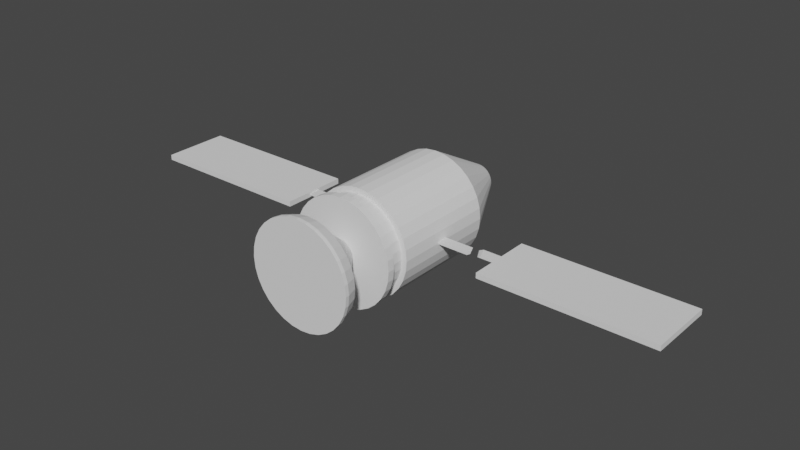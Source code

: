 # Source: satellite.blend  (saved by Blender 3.3.6; exported with 4.5.12 LTS)
import bpy
from mathutils import Matrix  # noqa: F401  (used for matrix-valued properties, if any)

bpy.ops.wm.read_factory_settings(use_empty=True)
scene = bpy.context.scene
scene.name = 'Scene'

# ---- collections
col_collection = bpy.data.collections.new('Collection'); scene.collection.children.link(col_collection)

# ---- world
world_world = bpy.data.worlds.new('World'); scene.world = world_world
world_world.use_nodes = True; world_world.node_tree.nodes.clear()
_N = world_world.node_tree.nodes; _L = world_world.node_tree.links
n0 = _N.new('ShaderNodeOutputWorld'); n0.name = 'World Output'; n0.location = (300, 300)
n1 = _N.new('ShaderNodeBackground'); n1.name = 'Background'; n1.location = (10, 300)
n1.inputs[0].default_value = (0.05088, 0.05088, 0.05088, 1.0)
_L.new(n1.outputs[0], n0.inputs[0])
n0.is_active_output = True
world_world.color = (0.05088, 0.05088, 0.05088)
world_world.use_sun_shadow = False
world_world.sun_shadow_jitter_overblur = 0.0

# ---- meshes
me_cube_001 = bpy.data.meshes.new('Cube.001')
me_cube_001.from_pydata([(0.0, -0.9672, 1.0), (0.0, -1.413, 1.0), (0.1951, -0.9672, 0.9808), (0.1951, -1.413, 0.9808), (0.3827, -0.9672, 0.9239), (0.3827, -1.413, 0.9239), (0.5556, -0.9672, 0.8315), (0.5556, -1.413, 0.8315), (0.7071, -0.9672, 0.7071), (0.7071, -1.413, 0.7071), (0.8315, -0.9672, 0.5556), (0.8315, -1.413, 0.5556), (0.9239, -0.9672, 0.3827), (0.9239, -1.413, 0.3827), (0.9808, -0.9672, 0.1951), (0.9808, -1.413, 0.1951), (1.0, -0.9672, 3.708e-08), (1.0, -1.413, -4.3e-08), (0.9808, -0.9672, -0.1951), (0.9808, -1.413, -0.1951), (0.9239, -0.9672, -0.3827), (0.9239, -1.413, -0.3827), (0.8315, -0.9672, -0.5556), (0.8315, -1.413, -0.5556), (0.7071, -0.9672, -0.7071), (0.7071, -1.413, -0.7071), (0.5556, -0.9672, -0.8315), (0.5556, -1.413, -0.8315), (0.3827, -0.9672, -0.9239), (0.3827, -1.413, -0.9239), (0.1951, -0.9672, -0.9808), (0.1951, -1.413, -0.9808), (0.0, -0.9672, -1.0), (0.0, -1.413, -1.0), (-0.1951, -0.9672, -0.9808), (-0.1951, -1.413, -0.9808), (-0.3827, -0.9672, -0.9239), (-0.3827, -1.413, -0.9239), (-0.5556, -0.9672, -0.8315), (-0.5556, -1.413, -0.8315), (-0.7071, -0.9672, -0.7071), (-0.7071, -1.413, -0.7071), (-0.8315, -0.9672, -0.5556), (-0.8315, -1.413, -0.5556), (-0.9239, -0.9672, -0.3827), (-0.9239, -1.413, -0.3827), (-0.9808, -0.9672, -0.1951), (-0.9808, -1.413, -0.1951), (-1.0, -0.9672, 3.708e-08), (-1.0, -1.413, -4.3e-08), (-0.9808, -0.9672, 0.1951), (-0.9808, -1.413, 0.1951), (-0.9239, -0.9672, 0.3827), (-0.9239, -1.413, 0.3827), (-0.8315, -0.9672, 0.5556), (-0.8315, -1.413, 0.5556), (-0.7071, -0.9672, 0.7071), (-0.7071, -1.413, 0.7071), (-0.5556, -0.9672, 0.8315), (-0.5556, -1.413, 0.8315), (-0.3827, -0.9672, 0.9239), (-0.3827, -1.413, 0.9239), (-0.1951, -0.9672, 0.9808), (-0.1951, -1.413, 0.9808), (0.0, 1.017, -1.0), (8.475e-09, 2.317, -0.3), (0.1951, 1.017, -0.9808), (0.05853, 2.317, -0.2942), (0.3827, 1.017, -0.9239), (0.1148, 2.317, -0.2772), (0.5556, 1.017, -0.8315), (0.1667, 2.317, -0.2494), (0.7071, 1.017, -0.7071), (0.2121, 2.317, -0.2121), (0.8315, 1.017, -0.5556), (0.2494, 2.317, -0.1667), (0.9239, 1.017, -0.3827), (0.2772, 2.317, -0.1148), (0.9808, 1.017, -0.1951), (0.2942, 2.317, -0.05853), (1.0, 1.017, 2.782e-08), (0.3, 2.317, 2.007e-07), (0.9808, 1.017, 0.1951), (0.2942, 2.317, 0.05853), (0.9239, 1.017, 0.3827), (0.2772, 2.317, 0.1148), (0.8315, 1.017, 0.5556), (0.2494, 2.317, 0.1667), (0.7071, 1.017, 0.7071), (0.2121, 2.317, 0.2121), (0.5556, 1.017, 0.8315), (0.1667, 2.317, 0.2494), (0.3827, 1.017, 0.9239), (0.1148, 2.317, 0.2772), (0.1951, 1.017, 0.9808), (0.05853, 2.317, 0.2942), (0.0, 1.017, 1.0), (8.475e-09, 2.317, 0.3), (-0.1951, 1.017, 0.9808), (-0.05853, 2.317, 0.2942), (-0.3827, 1.017, 0.9239), (-0.1148, 2.317, 0.2772), (-0.5556, 1.017, 0.8315), (-0.1667, 2.317, 0.2494), (-0.7071, 1.017, 0.7071), (-0.2121, 2.317, 0.2121), (-0.8315, 1.017, 0.5556), (-0.2494, 2.317, 0.1667), (-0.9239, 1.017, 0.3827), (-0.2772, 2.317, 0.1148), (-0.9808, 1.017, 0.1951), (-0.2942, 2.317, 0.05853), (-1.0, 1.017, 2.782e-08), (-0.3, 2.317, 2.007e-07), (-0.9808, 1.017, -0.1951), (-0.2942, 2.317, -0.05853), (-0.9239, 1.017, -0.3827), (-0.2772, 2.317, -0.1148), (-0.8315, 1.017, -0.5556), (-0.2494, 2.317, -0.1667), (-0.7071, 1.017, -0.7071), (-0.2121, 2.317, -0.2121), (-0.5556, 1.017, -0.8315), (-0.1667, 2.317, -0.2494), (-0.3827, 1.017, -0.9239), (-0.1148, 2.317, -0.2772), (-0.1951, 1.017, -0.9808), (-0.05853, 2.317, -0.2942), (0.0, -0.8145, 1.0), (0.1951, -0.8145, 0.9808), (0.1951, -2.333, 0.9808), (0.0, -2.333, 1.0), (0.3827, -0.8145, 0.9239), (0.3827, -2.333, 0.9239), (0.5556, -0.8145, 0.8315), (0.5556, -2.333, 0.8315), (0.7071, -0.8145, 0.7071), (0.7071, -2.333, 0.7071), (0.8315, -0.8145, 0.5556), (0.8315, -2.333, 0.5556), (0.9239, -0.8145, 0.3827), (0.9239, -2.333, 0.3827), (0.9808, -0.8145, 0.1951), (0.9808, -2.333, 0.1951), (1.0, -0.8145, 4.371e-08), (1.0, -2.333, -3.779e-08), (0.9808, -0.8145, -0.1951), (0.9808, -2.333, -0.1951), (0.9239, -0.8145, -0.3827), (0.9239, -2.333, -0.3827), (0.8315, -0.8145, -0.5556), (0.8315, -2.333, -0.5556), (0.7071, -0.8145, -0.7071), (0.7071, -2.333, -0.7071), (0.5556, -0.8145, -0.8315), (0.5556, -2.333, -0.8315), (0.3827, -0.8145, -0.9239), (0.3827, -2.333, -0.9239), (0.1951, -0.8145, -0.9808), (0.1951, -2.333, -0.9808), (0.0, -0.8145, -1.0), (0.0, -2.333, -1.0), (-0.1951, -0.8145, -0.9808), (-0.1951, -2.333, -0.9808), (-0.3827, -0.8145, -0.9239), (-0.3827, -2.333, -0.9239), (-0.5556, -0.8145, -0.8315), (-0.5556, -2.333, -0.8315), (-0.7071, -0.8145, -0.7071), (-0.7071, -2.333, -0.7071), (-0.8315, -0.8145, -0.5556), (-0.8315, -2.333, -0.5556), (-0.9239, -0.8145, -0.3827), (-0.9239, -2.333, -0.3827), (-0.9808, -0.8145, -0.1951), (-0.9808, -2.333, -0.1951), (-1.0, -0.8145, 4.371e-08), (-1.0, -2.333, -3.779e-08), (-0.9808, -0.8145, 0.1951), (-0.9808, -2.333, 0.1951), (-0.9239, -0.8145, 0.3827), (-0.9239, -2.333, 0.3827), (-0.8315, -0.8145, 0.5556), (-0.8315, -2.333, 0.5556), (-0.7071, -0.8145, 0.7071), (-0.7071, -2.333, 0.7071), (-0.5556, -0.8145, 0.8315), (-0.5556, -2.333, 0.8315), (-0.3827, -0.8145, 0.9239), (-0.3827, -2.333, 0.9239), (-0.1951, -0.8145, 0.9808), (-0.1951, -2.333, 0.9808), (1.211e-09, -0.9672, 0.9), (0.1756, -0.9672, 0.8827), (0.1756, -1.276, 0.8827), (1.211e-09, -1.276, 0.9), (0.3444, -0.9672, 0.8315), (0.3444, -1.276, 0.8315), (0.5, -0.9672, 0.7483), (0.5, -1.276, 0.7483), (0.6364, -0.9672, 0.6364), (0.6364, -1.276, 0.6364), (0.7483, -0.9672, 0.5), (0.7483, -1.276, 0.5), (0.8315, -0.9672, 0.3444), (0.8315, -1.276, 0.3444), (0.8827, -0.9672, 0.1756), (0.8827, -1.276, 0.1756), (0.9, -0.9672, 3.412e-08), (0.9, -1.276, -3.263e-08), (0.8827, -0.9672, -0.1756), (0.8827, -1.276, -0.1756), (0.8315, -0.9672, -0.3444), (0.8315, -1.276, -0.3444), (0.7483, -0.9672, -0.5), (0.7483, -1.276, -0.5), (0.6364, -0.9672, -0.6364), (0.6364, -1.276, -0.6364), (0.5, -0.9672, -0.7483), (0.5, -1.276, -0.7483), (0.3444, -0.9672, -0.8315), (0.3444, -1.276, -0.8315), (0.1756, -0.9672, -0.8827), (0.1756, -1.276, -0.8827), (1.211e-09, -0.9672, -0.9), (1.211e-09, -1.276, -0.9), (-0.1756, -0.9672, -0.8827), (-0.1756, -1.276, -0.8827), (-0.3444, -0.9672, -0.8315), (-0.3444, -1.276, -0.8315), (-0.5, -0.9672, -0.7483), (-0.5, -1.276, -0.7483), (-0.6364, -0.9672, -0.6364), (-0.6364, -1.276, -0.6364), (-0.7483, -0.9672, -0.5), (-0.7483, -1.276, -0.5), (-0.8315, -0.9672, -0.3444), (-0.8315, -1.276, -0.3444), (-0.8827, -0.9672, -0.1756), (-0.8827, -1.276, -0.1756), (-0.9, -0.9672, 3.412e-08), (-0.9, -1.276, -3.263e-08), (-0.8827, -0.9672, 0.1756), (-0.8827, -1.276, 0.1756), (-0.8315, -0.9672, 0.3444), (-0.8315, -1.276, 0.3444), (-0.7483, -0.9672, 0.5), (-0.7483, -1.276, 0.5), (-0.6364, -0.9672, 0.6364), (-0.6364, -1.276, 0.6364), (-0.5, -0.9672, 0.7483), (-0.5, -1.276, 0.7483), (-0.3444, -0.9672, 0.8315), (-0.3444, -1.276, 0.8315), (-0.1756, -0.9672, 0.8827), (-0.1756, -1.276, 0.8827), (0.1951, -2.401, 0.9808), (0.0, -2.401, 1.0), (0.3827, -2.401, 0.9239), (0.5556, -2.401, 0.8315), (0.7071, -2.401, 0.7071), (0.8315, -2.401, 0.5556), (0.9239, -2.401, 0.3827), (0.9808, -2.401, 0.1951), (1.0, -2.401, -4.371e-08), (0.9808, -2.401, -0.1951), (0.9239, -2.401, -0.3827), (0.8315, -2.401, -0.5556), (0.7071, -2.401, -0.7071), (0.5556, -2.401, -0.8315), (0.3827, -2.401, -0.9239), (0.1951, -2.401, -0.9808), (0.0, -2.401, -1.0), (-0.1951, -2.401, -0.9808), (-0.3827, -2.401, -0.9239), (-0.5556, -2.401, -0.8315), (-0.7071, -2.401, -0.7071), (-0.8315, -2.401, -0.5556), (-0.9239, -2.401, -0.3827), (-0.9808, -2.401, -0.1951), (-1.0, -2.401, -4.371e-08), (-0.9808, -2.401, 0.1951), (-0.9239, -2.401, 0.3827), (-0.8315, -2.401, 0.5556), (-0.7071, -2.401, 0.7071), (-0.5556, -2.401, 0.8315), (-0.3827, -2.401, 0.9239), (-0.1951, -2.401, 0.9808), (0.1951, -1.276, 0.9808), (0.0, -1.276, 1.0), (0.3827, -1.276, 0.9239), (0.5556, -1.276, 0.8315), (0.7071, -1.276, 0.7071), (0.8315, -1.276, 0.5556), (0.9239, -1.276, 0.3827), (0.9808, -1.276, 0.1951), (1.0, -1.276, -3.708e-08), (0.9808, -1.276, -0.1951), (0.9239, -1.276, -0.3827), (0.8315, -1.276, -0.5556), (0.7071, -1.276, -0.7071), (0.5556, -1.276, -0.8315), (0.3827, -1.276, -0.9239), (0.1951, -1.276, -0.9808), (0.0, -1.276, -1.0), (-0.1951, -1.276, -0.9808), (-0.3827, -1.276, -0.9239), (-0.5556, -1.276, -0.8315), (-0.7071, -1.276, -0.7071), (-0.8315, -1.276, -0.5556), (-0.9239, -1.276, -0.3827), (-0.9808, -1.276, -0.1951), (-1.0, -1.276, -3.708e-08), (-0.9808, -1.276, 0.1951), (-0.9239, -1.276, 0.3827), (-0.8315, -1.276, 0.5556), (-0.7071, -1.276, 0.7071), (-0.5556, -1.276, 0.8315), (-0.3827, -1.276, 0.9239), (-0.1951, -1.276, 0.9808), (0.182, -2.12, 0.9149), (-6.333e-09, -2.12, 0.9328), (0.357, -2.12, 0.8618), (0.5182, -2.12, 0.7756), (0.6596, -2.12, 0.6596), (0.7756, -2.12, 0.5182), (0.8618, -2.12, 0.357), (0.9149, -2.12, 0.182), (0.9328, -2.12, -3.946e-08), (0.9149, -2.12, -0.182), (0.8618, -2.12, -0.357), (0.7756, -2.12, -0.5182), (0.6596, -2.12, -0.6596), (0.5182, -2.12, -0.7756), (0.357, -2.12, -0.8618), (0.182, -2.12, -0.9149), (-6.333e-09, -2.12, -0.9328), (-0.182, -2.12, -0.9149), (-0.357, -2.12, -0.8618), (-0.5182, -2.12, -0.7756), (-0.6596, -2.12, -0.6596), (-0.7756, -2.12, -0.5182), (-0.8618, -2.12, -0.357), (-0.9149, -2.12, -0.182), (-0.9328, -2.12, -3.946e-08), (-0.9149, -2.12, 0.182), (-0.8618, -2.12, 0.357), (-0.7756, -2.12, 0.5182), (-0.6596, -2.12, 0.6596), (-0.5182, -2.12, 0.7756), (-0.357, -2.12, 0.8618), (-0.182, -2.12, 0.9149), (0.04892, -1.418, 0.2459), (2.021e-08, -1.418, 0.2508), (0.09596, -1.418, 0.2317), (0.1393, -1.418, 0.2085), (0.1773, -1.418, 0.1773), (0.2085, -1.418, 0.1393), (0.2317, -1.418, 0.09596), (0.2459, -1.418, 0.04892), (0.2508, -1.418, -1.601e-08), (0.2459, -1.418, -0.04892), (0.2317, -1.418, -0.09596), (0.2085, -1.418, -0.1393), (0.1773, -1.418, -0.1773), (0.1393, -1.418, -0.2085), (0.09596, -1.418, -0.2317), (0.04892, -1.418, -0.2459), (2.021e-08, -1.418, -0.2508), (-0.04892, -1.418, -0.2459), (-0.09596, -1.418, -0.2317), (-0.1393, -1.418, -0.2085), (-0.1773, -1.418, -0.1773), (-0.2085, -1.418, -0.1393), (-0.2317, -1.418, -0.09596), (-0.2459, -1.418, -0.04892), (-0.2508, -1.418, -1.601e-08), (-0.2459, -1.418, 0.04892), (-0.2317, -1.418, 0.09596), (-0.2085, -1.418, 0.1393), (-0.1773, -1.418, 0.1773), (-0.1393, -1.418, 0.2085), (-0.09596, -1.418, 0.2317), (-0.04892, -1.418, 0.2459), (0.1456, -2.005, 0.7319), (-7.357e-10, -2.005, 0.7462), (0.2856, -2.005, 0.6894), (0.4146, -2.005, 0.6205), (0.5277, -2.005, 0.5277), (0.6205, -2.005, 0.4146), (0.6894, -2.005, 0.2856), (0.7319, -2.005, 0.1456), (0.7462, -2.005, -3.329e-08), (0.7319, -2.005, -0.1456), (0.6894, -2.005, -0.2856), (0.6205, -2.005, -0.4146), (0.5277, -2.005, -0.5277), (0.4146, -2.005, -0.6205), (0.2856, -2.005, -0.6894), (0.1456, -2.005, -0.7319), (-7.357e-10, -2.005, -0.7462), (-0.1456, -2.005, -0.7319), (-0.2856, -2.005, -0.6894), (-0.4146, -2.005, -0.6205), (-0.5277, -2.005, -0.5277), (-0.6205, -2.005, -0.4146), (-0.6894, -2.005, -0.2856), (-0.7319, -2.005, -0.1456), (-0.7462, -2.005, -3.329e-08), (-0.7319, -2.005, 0.1456), (-0.6894, -2.005, 0.2856), (-0.6205, -2.005, 0.4146), (-0.5277, -2.005, 0.5277), (-0.4146, -2.005, 0.6205), (-0.2856, -2.005, 0.6894), (-0.1456, -2.005, 0.7319), (-1.0, -1.0, 0.0), (1.0, -1.0, 0.0), (1.0, 0.06606, 0.0), (1.0, -0.1366, 3.974e-08), (0.9808, 0.06606, 0.1951), (0.9808, 0.06606, -0.1951), (0.9808, -0.1366, -0.1951), (0.9808, -0.1366, 0.1951), (0.9979, 0.06606, 0.02147), (0.9979, -0.1366, 0.02147), (0.998, -0.1366, -0.02073), (0.998, 0.06606, -0.02073), (1.575, -0.1363, -0.02086), (1.461, 0.06602, -0.02086), (1.642, -0.1363, 0.02086), (1.548, 0.06602, 0.02086), (-0.9808, 0.06606, 0.1951), (-0.9808, 0.06606, -0.1951), (-0.9808, -0.1366, -0.1951), (-0.9808, -0.1366, 0.1951), (-0.9808, 0.06606, 0.1951), (-1.0, 0.06606, 0.0), (-1.0, -0.1366, 0.0), (-0.9808, -0.1366, 0.1951), (-0.9979, -0.1366, 0.02128), (-0.9979, 0.06606, 0.02147), (-0.998, 0.06606, -0.02073), (-0.998, -0.1366, -0.02073), (-1.917, -0.1371, 0.02051), (-1.917, -0.1371, -0.02073), (-1.917, 0.06606, 0.02051), (-1.917, 0.06606, -0.02073), (-5.123, -0.6624, 0.04937), (-5.123, -0.6624, -0.04958), (-5.123, 0.5921, 0.04937), (-5.123, 0.5921, -0.04958), (-1.917, 0.5921, 0.04937), (-1.917, -0.6624, 0.04937), (-1.917, -0.6624, -0.04958), (-1.917, 0.5921, -0.04958)], [], [(195, 193, 192), (194, 196, 193), (196, 199, 198), (199, 200, 198), (201, 202, 200), (203, 204, 202), (205, 206, 204), (207, 208, 206), (209, 210, 208), (211, 212, 210), (213, 214, 212), (215, 216, 214), (217, 218, 216), (218, 221, 220), (221, 222, 220), (223, 224, 222), (224, 227, 226), (227, 228, 226), (229, 230, 228), (231, 232, 230), (233, 234, 232), (234, 237, 236), (236, 239, 238), (238, 241, 240), (240, 243, 242), (243, 244, 242), (245, 246, 244), (247, 248, 246), (249, 250, 248), (251, 252, 250), (274, 266, 258), (253, 254, 252), (255, 192, 254), (100, 190, 98), (64, 67, 66), (67, 68, 66), (69, 70, 68), (71, 72, 70), (72, 75, 74), (74, 77, 76), (77, 78, 76), (79, 80, 78), (81, 82, 80), (82, 85, 84), (85, 86, 84), (87, 88, 86), (88, 91, 90), (90, 93, 92), (93, 94, 92), (95, 96, 94), (97, 98, 96), (98, 101, 100), (101, 102, 100), (103, 104, 102), (105, 106, 104), (106, 109, 108), (109, 110, 108), (111, 112, 110), (112, 115, 114), (115, 116, 114), (116, 119, 118), (118, 121, 120), (121, 122, 120), (122, 125, 124), (69, 117, 101), (124, 127, 126), (127, 64, 126), (98, 128, 96), (102, 188, 100), (104, 186, 102), (106, 184, 104), (108, 182, 106), (435, 178, 180), (434, 433, 172), (118, 172, 116), (120, 170, 118), (122, 168, 120), (124, 166, 122), (124, 162, 164), (64, 162, 126), (66, 160, 64), (68, 158, 66), (70, 156, 68), (72, 154, 70), (74, 152, 72), (76, 150, 74), (421, 422, 148), (86, 140, 84), (88, 138, 86), (90, 136, 88), (92, 134, 90), (94, 132, 92), (96, 129, 94), (2, 128, 0), (4, 129, 2), (6, 132, 4), (8, 134, 6), (10, 136, 8), (12, 138, 10), (14, 140, 12), (16, 142, 14), (18, 144, 16), (20, 146, 18), (22, 148, 20), (24, 150, 22), (26, 152, 24), (28, 154, 26), (30, 156, 28), (32, 158, 30), (34, 160, 32), (36, 162, 34), (38, 164, 36), (40, 166, 38), (40, 170, 168), (44, 170, 42), (46, 172, 44), (48, 174, 46), (50, 176, 48), (52, 178, 50), (54, 180, 52), (54, 184, 182), (58, 184, 56), (60, 186, 58), (62, 188, 60), (0, 190, 62), (193, 0, 192), (195, 288, 194), (196, 2, 193), (194, 290, 197), (198, 4, 196), (197, 291, 199), (200, 6, 198), (199, 292, 201), (202, 8, 200), (201, 293, 203), (204, 10, 202), (205, 293, 294), (206, 12, 204), (205, 295, 207), (208, 14, 206), (209, 295, 296), (208, 18, 16), (209, 297, 211), (210, 20, 18), (211, 298, 213), (214, 20, 212), (215, 298, 299), (216, 22, 214), (215, 300, 217), (218, 24, 216), (217, 301, 219), (220, 26, 218), (219, 302, 221), (222, 28, 220), (221, 303, 223), (224, 30, 222), (223, 304, 225), (224, 34, 32), (227, 304, 305), (228, 34, 226), (227, 306, 229), (230, 36, 228), (229, 307, 231), (232, 38, 230), (231, 308, 233), (234, 40, 232), (233, 309, 235), (234, 44, 42), (235, 310, 237), (238, 44, 236), (237, 311, 239), (240, 46, 238), (239, 312, 241), (242, 48, 240), (241, 313, 243), (244, 50, 242), (243, 314, 245), (244, 54, 52), (245, 315, 247), (248, 54, 246), (247, 316, 249), (250, 56, 248), (249, 317, 251), (252, 58, 250), (251, 318, 253), (254, 60, 252), (253, 319, 255), (254, 0, 62), (255, 289, 195), (131, 256, 130), (130, 258, 133), (133, 259, 135), (135, 260, 137), (137, 261, 139), (141, 261, 262), (143, 262, 263), (143, 264, 145), (145, 265, 147), (147, 266, 149), (149, 267, 151), (151, 268, 153), (153, 269, 155), (155, 270, 157), (157, 271, 159), (159, 272, 161), (161, 273, 163), (163, 274, 165), (165, 275, 167), (167, 276, 169), (169, 277, 171), (171, 278, 173), (173, 279, 175), (175, 280, 177), (177, 281, 179), (179, 282, 181), (181, 283, 183), (183, 284, 185), (185, 285, 187), (187, 286, 189), (189, 287, 191), (191, 257, 131), (3, 289, 1), (5, 288, 3), (7, 290, 5), (9, 291, 7), (11, 292, 9), (13, 293, 11), (15, 294, 13), (17, 295, 15), (19, 296, 17), (21, 297, 19), (23, 298, 21), (25, 299, 23), (27, 300, 25), (29, 301, 27), (31, 302, 29), (33, 303, 31), (35, 304, 33), (37, 305, 35), (39, 306, 37), (41, 307, 39), (43, 308, 41), (45, 309, 43), (47, 310, 45), (49, 311, 47), (51, 312, 49), (53, 313, 51), (55, 314, 53), (57, 315, 55), (59, 316, 57), (61, 317, 59), (63, 318, 61), (1, 319, 63), (321, 130, 320), (322, 130, 133), (323, 133, 135), (323, 137, 324), (325, 137, 139), (326, 139, 141), (326, 143, 327), (327, 145, 328), (329, 145, 147), (329, 149, 330), (331, 149, 151), (332, 151, 153), (333, 153, 155), (333, 157, 334), (334, 159, 335), (336, 159, 161), (336, 163, 337), (337, 165, 338), (338, 167, 339), (339, 169, 340), (340, 171, 341), (341, 173, 342), (342, 175, 343), (344, 175, 177), (345, 177, 179), (345, 181, 346), (346, 183, 347), (347, 185, 348), (348, 187, 349), (350, 187, 189), (350, 191, 351), (321, 191, 131), (353, 3, 1), (354, 3, 352), (355, 5, 354), (356, 7, 355), (356, 11, 9), (357, 13, 11), (359, 13, 358), (360, 15, 359), (361, 17, 360), (362, 19, 361), (363, 21, 362), (364, 23, 363), (365, 25, 364), (365, 29, 27), (366, 31, 29), (368, 31, 367), (369, 33, 368), (370, 35, 369), (370, 39, 37), (372, 39, 371), (372, 43, 41), (374, 43, 373), (375, 45, 374), (376, 47, 375), (377, 49, 376), (378, 51, 377), (378, 55, 53), (380, 55, 379), (381, 57, 380), (382, 59, 381), (383, 61, 382), (353, 63, 383), (384, 321, 320), (386, 320, 322), (386, 323, 387), (387, 324, 388), (388, 325, 389), (389, 326, 390), (390, 327, 391), (392, 327, 328), (392, 329, 393), (393, 330, 394), (395, 330, 331), (395, 332, 396), (396, 333, 397), (397, 334, 398), (398, 335, 399), (399, 336, 400), (400, 337, 401), (402, 337, 338), (403, 338, 339), (403, 340, 404), (405, 340, 341), (406, 341, 342), (406, 343, 407), (408, 343, 344), (408, 345, 409), (410, 345, 346), (410, 347, 411), (411, 348, 412), (413, 348, 349), (414, 349, 350), (414, 351, 415), (415, 321, 385), (398, 367, 366), (399, 368, 367), (401, 368, 400), (401, 370, 369), (403, 370, 402), (404, 371, 403), (404, 373, 372), (405, 374, 373), (407, 374, 406), (408, 375, 407), (409, 376, 408), (409, 378, 377), (411, 378, 410), (411, 380, 379), (413, 380, 412), (413, 382, 381), (415, 382, 414), (385, 383, 415), (384, 353, 385), (354, 384, 386), (356, 387, 388), (358, 389, 390), (357, 388, 389), (354, 387, 355), (358, 391, 359), (360, 391, 392), (360, 393, 361), (361, 394, 362), (363, 394, 395), (363, 396, 364), (364, 397, 365), (365, 398, 366), (420, 82, 84), (424, 418, 80), (426, 429, 428), (419, 426, 428), (431, 428, 429), (425, 431, 424), (424, 431, 429), (427, 422, 421), (426, 419, 144), (423, 424, 420), (144, 419, 425), (80, 418, 427), (440, 438, 176), (443, 434, 174), (443, 433, 434), (441, 439, 436), (112, 437, 441), (114, 433, 442), (446, 441, 437), (455, 450, 452), (451, 448, 450), (449, 453, 448), (450, 453, 452), (455, 449, 451), (446, 453, 444), (444, 454, 445), (447, 454, 455), (447, 452, 446), (445, 443, 438), (447, 443, 445), (446, 440, 441), (195, 194, 193), (194, 197, 196), (196, 197, 199), (199, 201, 200), (201, 203, 202), (203, 205, 204), (205, 207, 206), (207, 209, 208), (209, 211, 210), (211, 213, 212), (213, 215, 214), (215, 217, 216), (217, 219, 218), (218, 219, 221), (221, 223, 222), (223, 225, 224), (224, 225, 227), (227, 229, 228), (229, 231, 230), (231, 233, 232), (233, 235, 234), (234, 235, 237), (236, 237, 239), (238, 239, 241), (240, 241, 243), (243, 245, 244), (245, 247, 246), (247, 249, 248), (249, 251, 250), (251, 253, 252), (258, 256, 257), (257, 287, 286), (286, 285, 284), (284, 283, 282), (282, 281, 278), (281, 280, 278), (280, 279, 278), (278, 277, 276), (276, 275, 278), (275, 274, 278), (274, 273, 272), (272, 271, 270), (270, 269, 268), (268, 267, 266), (266, 265, 264), (264, 263, 266), (263, 262, 266), (262, 261, 260), (260, 259, 262), (259, 258, 262), (258, 257, 286), (286, 284, 258), (284, 282, 258), (274, 272, 270), (270, 268, 274), (268, 266, 274), (282, 278, 274), (266, 262, 258), (258, 282, 274), (253, 255, 254), (255, 195, 192), (100, 188, 190), (64, 65, 67), (67, 69, 68), (69, 71, 70), (71, 73, 72), (72, 73, 75), (74, 75, 77), (77, 79, 78), (79, 81, 80), (81, 83, 82), (82, 83, 85), (85, 87, 86), (87, 89, 88), (88, 89, 91), (90, 91, 93), (93, 95, 94), (95, 97, 96), (97, 99, 98), (98, 99, 101), (101, 103, 102), (103, 105, 104), (105, 107, 106), (106, 107, 109), (109, 111, 110), (111, 113, 112), (112, 113, 115), (115, 117, 116), (116, 117, 119), (118, 119, 121), (121, 123, 122), (122, 123, 125), (69, 67, 65), (65, 127, 125), (125, 123, 117), (123, 121, 117), (121, 119, 117), (117, 115, 113), (113, 111, 109), (109, 107, 101), (107, 105, 101), (105, 103, 101), (101, 99, 93), (99, 97, 93), (97, 95, 93), (93, 91, 89), (89, 87, 85), (85, 83, 77), (83, 81, 77), (81, 79, 77), (77, 75, 73), (73, 71, 77), (71, 69, 77), (69, 65, 117), (65, 125, 117), (117, 113, 101), (113, 109, 101), (93, 89, 85), (101, 93, 69), (93, 85, 69), (85, 77, 69), (124, 125, 127), (127, 65, 64), (98, 190, 128), (102, 186, 188), (104, 184, 186), (106, 182, 184), (108, 180, 182), (180, 108, 432), (108, 110, 432), (180, 432, 435), (433, 114, 116), (116, 172, 433), (172, 174, 434), (118, 170, 172), (120, 168, 170), (122, 166, 168), (124, 164, 166), (124, 126, 162), (64, 160, 162), (66, 158, 160), (68, 156, 158), (70, 154, 156), (72, 152, 154), (74, 150, 152), (76, 148, 150), (422, 146, 148), (148, 76, 421), (76, 78, 421), (86, 138, 140), (88, 136, 138), (90, 134, 136), (92, 132, 134), (94, 129, 132), (96, 128, 129), (2, 129, 128), (4, 132, 129), (6, 134, 132), (8, 136, 134), (10, 138, 136), (12, 140, 138), (14, 142, 140), (16, 144, 142), (18, 146, 144), (20, 148, 146), (22, 150, 148), (24, 152, 150), (26, 154, 152), (28, 156, 154), (30, 158, 156), (32, 160, 158), (34, 162, 160), (36, 164, 162), (38, 166, 164), (40, 168, 166), (40, 42, 170), (44, 172, 170), (46, 174, 172), (48, 176, 174), (50, 178, 176), (52, 180, 178), (54, 182, 180), (54, 56, 184), (58, 186, 184), (60, 188, 186), (62, 190, 188), (0, 128, 190), (193, 2, 0), (195, 289, 288), (196, 4, 2), (194, 288, 290), (198, 6, 4), (197, 290, 291), (200, 8, 6), (199, 291, 292), (202, 10, 8), (201, 292, 293), (204, 12, 10), (205, 203, 293), (206, 14, 12), (205, 294, 295), (208, 16, 14), (209, 207, 295), (208, 210, 18), (209, 296, 297), (210, 212, 20), (211, 297, 298), (214, 22, 20), (215, 213, 298), (216, 24, 22), (215, 299, 300), (218, 26, 24), (217, 300, 301), (220, 28, 26), (219, 301, 302), (222, 30, 28), (221, 302, 303), (224, 32, 30), (223, 303, 304), (224, 226, 34), (227, 225, 304), (228, 36, 34), (227, 305, 306), (230, 38, 36), (229, 306, 307), (232, 40, 38), (231, 307, 308), (234, 42, 40), (233, 308, 309), (234, 236, 44), (235, 309, 310), (238, 46, 44), (237, 310, 311), (240, 48, 46), (239, 311, 312), (242, 50, 48), (241, 312, 313), (244, 52, 50), (243, 313, 314), (244, 246, 54), (245, 314, 315), (248, 56, 54), (247, 315, 316), (250, 58, 56), (249, 316, 317), (252, 60, 58), (251, 317, 318), (254, 62, 60), (253, 318, 319), (254, 192, 0), (255, 319, 289), (131, 257, 256), (130, 256, 258), (133, 258, 259), (135, 259, 260), (137, 260, 261), (141, 139, 261), (143, 141, 262), (143, 263, 264), (145, 264, 265), (147, 265, 266), (149, 266, 267), (151, 267, 268), (153, 268, 269), (155, 269, 270), (157, 270, 271), (159, 271, 272), (161, 272, 273), (163, 273, 274), (165, 274, 275), (167, 275, 276), (169, 276, 277), (171, 277, 278), (173, 278, 279), (175, 279, 280), (177, 280, 281), (179, 281, 282), (181, 282, 283), (183, 283, 284), (185, 284, 285), (187, 285, 286), (189, 286, 287), (191, 287, 257), (3, 288, 289), (5, 290, 288), (7, 291, 290), (9, 292, 291), (11, 293, 292), (13, 294, 293), (15, 295, 294), (17, 296, 295), (19, 297, 296), (21, 298, 297), (23, 299, 298), (25, 300, 299), (27, 301, 300), (29, 302, 301), (31, 303, 302), (33, 304, 303), (35, 305, 304), (37, 306, 305), (39, 307, 306), (41, 308, 307), (43, 309, 308), (45, 310, 309), (47, 311, 310), (49, 312, 311), (51, 313, 312), (53, 314, 313), (55, 315, 314), (57, 316, 315), (59, 317, 316), (61, 318, 317), (63, 319, 318), (1, 289, 319), (321, 131, 130), (322, 320, 130), (323, 322, 133), (323, 135, 137), (325, 324, 137), (326, 325, 139), (326, 141, 143), (327, 143, 145), (329, 328, 145), (329, 147, 149), (331, 330, 149), (332, 331, 151), (333, 332, 153), (333, 155, 157), (334, 157, 159), (336, 335, 159), (336, 161, 163), (337, 163, 165), (338, 165, 167), (339, 167, 169), (340, 169, 171), (341, 171, 173), (342, 173, 175), (344, 343, 175), (345, 344, 177), (345, 179, 181), (346, 181, 183), (347, 183, 185), (348, 185, 187), (350, 349, 187), (350, 189, 191), (321, 351, 191), (353, 352, 3), (354, 5, 3), (355, 7, 5), (356, 9, 7), (356, 357, 11), (357, 358, 13), (359, 15, 13), (360, 17, 15), (361, 19, 17), (362, 21, 19), (363, 23, 21), (364, 25, 23), (365, 27, 25), (365, 366, 29), (366, 367, 31), (368, 33, 31), (369, 35, 33), (370, 37, 35), (370, 371, 39), (372, 41, 39), (372, 373, 43), (374, 45, 43), (375, 47, 45), (376, 49, 47), (377, 51, 49), (378, 53, 51), (378, 379, 55), (380, 57, 55), (381, 59, 57), (382, 61, 59), (383, 63, 61), (353, 1, 63), (384, 385, 321), (386, 384, 320), (386, 322, 323), (387, 323, 324), (388, 324, 325), (389, 325, 326), (390, 326, 327), (392, 391, 327), (392, 328, 329), (393, 329, 330), (395, 394, 330), (395, 331, 332), (396, 332, 333), (397, 333, 334), (398, 334, 335), (399, 335, 336), (400, 336, 337), (402, 401, 337), (403, 402, 338), (403, 339, 340), (405, 404, 340), (406, 405, 341), (406, 342, 343), (408, 407, 343), (408, 344, 345), (410, 409, 345), (410, 346, 347), (411, 347, 348), (413, 412, 348), (414, 413, 349), (414, 350, 351), (415, 351, 321), (398, 399, 367), (399, 400, 368), (401, 369, 368), (401, 402, 370), (403, 371, 370), (404, 372, 371), (404, 405, 373), (405, 406, 374), (407, 375, 374), (408, 376, 375), (409, 377, 376), (409, 410, 378), (411, 379, 378), (411, 412, 380), (413, 381, 380), (413, 414, 382), (415, 383, 382), (385, 353, 383), (384, 352, 353), (354, 352, 384), (356, 355, 387), (358, 357, 389), (357, 356, 388), (354, 386, 387), (358, 390, 391), (360, 359, 391), (360, 392, 393), (361, 393, 394), (363, 362, 394), (363, 395, 396), (364, 396, 397), (365, 397, 398), (84, 140, 420), (140, 142, 423), (420, 140, 423), (80, 82, 424), (82, 420, 424), (426, 427, 429), (430, 425, 428), (425, 419, 428), (431, 430, 428), (425, 430, 431), (429, 427, 418), (418, 424, 429), (427, 426, 422), (144, 146, 426), (146, 422, 426), (423, 425, 424), (423, 142, 425), (142, 144, 425), (421, 78, 427), (78, 80, 427), (176, 178, 440), (178, 439, 440), (174, 176, 443), (176, 438, 443), (443, 442, 433), (441, 440, 439), (436, 110, 441), (110, 112, 441), (437, 112, 442), (112, 114, 442), (442, 447, 437), (447, 446, 437), (455, 451, 450), (451, 449, 448), (449, 454, 453), (450, 448, 453), (455, 454, 449), (446, 452, 453), (444, 453, 454), (447, 445, 454), (447, 455, 452), (440, 444, 438), (444, 445, 438), (447, 442, 443), (446, 444, 440)])
_uv = me_cube_001.uv_layers.new(name='UVMap')
_uv.uv.foreach_set('vector', [0.9547, 0.507, 0.9941, 0.4846, 0.9939, 0.507, 0.9549, 0.4846, 0.9947, 0.4631, 0.9941, 0.4846, 0.9947, 0.4631, 0.9564, 0.4432, 0.9957, 0.4432, 0.9564, 0.4432, 0.997, 0.4258, 0.9957, 0.4432, 0.9574, 0.913, 0.9956, 0.8956, 0.9967, 0.913, 0.9563, 0.8956, 0.9947, 0.8757, 0.9956, 0.8956, 0.9554, 0.8757, 0.9942, 0.8542, 0.9947, 0.8757, 0.9549, 0.8542, 0.994, 0.8318, 0.9942, 0.8542, 0.9547, 0.8318, 0.9942, 0.8094, 0.994, 0.8318, 0.9549, 0.8094, 0.9947, 0.7879, 0.9942, 0.8094, 0.9554, 0.7879, 0.9956, 0.768, 0.9947, 0.7879, 0.9563, 0.768, 0.9967, 0.7506, 0.9956, 0.768, 0.2908, 0.964, 0.3287, 0.9464, 0.3301, 0.9639, 0.3287, 0.9464, 0.2884, 0.9264, 0.3277, 0.9264, 0.2884, 0.9264, 0.3271, 0.9048, 0.3277, 0.9264, 0.2878, 0.9048, 0.3269, 0.8824, 0.3271, 0.9048, 0.3269, 0.8824, 0.2878, 0.86, 0.3271, 0.86, 0.2878, 0.86, 0.3277, 0.8385, 0.3271, 0.86, 0.2884, 0.8386, 0.3287, 0.8188, 0.3277, 0.8385, 0.2895, 0.8188, 0.3301, 0.8015, 0.3287, 0.8188, 0.9576, 0.7506, 0.9956, 0.7332, 0.9969, 0.7506, 0.9956, 0.7332, 0.9554, 0.7134, 0.9947, 0.7134, 0.9947, 0.7134, 0.9549, 0.6918, 0.9942, 0.6918, 0.9942, 0.6918, 0.9547, 0.6694, 0.994, 0.6694, 0.994, 0.6694, 0.9549, 0.647, 0.9942, 0.647, 0.9549, 0.647, 0.9947, 0.6255, 0.9942, 0.647, 0.9554, 0.6255, 0.9956, 0.6056, 0.9947, 0.6255, 0.9564, 0.6056, 0.9969, 0.5882, 0.9956, 0.6056, 0.9577, 0.5882, 0.9957, 0.5708, 0.997, 0.5882, 0.9564, 0.5708, 0.9947, 0.551, 0.9957, 0.5708, 0.2079, 0.6523, 0.02835, 0.6346, 0.04603, 0.4551, 0.9555, 0.551, 0.9941, 0.5294, 0.9947, 0.551, 0.9549, 0.5294, 0.9939, 0.507, 0.9941, 0.5294, 0.2218, 0.253, 0.2458, 0.01962, 0.2458, 0.2523, 0.09064, 0.252, 0.08216, 0.4257, 0.06572, 0.2522, 0.08216, 0.4257, 0.0417, 0.2529, 0.06572, 0.2522, 0.07495, 0.4259, 0.01951, 0.254, 0.0417, 0.2529, 0.06829, 0.4262, 0.0, 0.2555, 0.01951, 0.254, 0.5413, 0.1704, 0.6103, 0.000387, 0.5607, 0.1717, 0.5607, 0.1717, 0.6169, 0.0006747, 0.5827, 0.1727, 0.6169, 0.0006747, 0.6066, 0.1733, 0.5827, 0.1727, 0.6241, 0.0008519, 0.6315, 0.1735, 0.6066, 0.1733, 0.6315, 0.0009115, 0.6564, 0.1733, 0.6315, 0.1735, 0.6564, 0.1733, 0.6462, 0.0006747, 0.6804, 0.1727, 0.6462, 0.0006747, 0.7024, 0.1717, 0.6804, 0.1727, 0.6528, 0.000387, 0.7218, 0.1704, 0.7024, 0.1717, 0.3609, 0.2555, 0.2919, 0.426, 0.3415, 0.2541, 0.3415, 0.2541, 0.2853, 0.4257, 0.3195, 0.253, 0.2853, 0.4257, 0.2955, 0.2523, 0.3195, 0.253, 0.2781, 0.4255, 0.2707, 0.2521, 0.2955, 0.2523, 0.2707, 0.4254, 0.2458, 0.2523, 0.2707, 0.2521, 0.2458, 0.2523, 0.256, 0.4257, 0.2218, 0.253, 0.256, 0.4257, 0.1998, 0.2541, 0.2218, 0.253, 0.2494, 0.426, 0.1804, 0.2555, 0.1998, 0.2541, 0.4782, 0.4262, 0.522, 0.2541, 0.5413, 0.2555, 0.522, 0.2541, 0.4657, 0.4255, 0.4999, 0.2531, 0.4657, 0.4255, 0.476, 0.2524, 0.4999, 0.2531, 0.4586, 0.4253, 0.4511, 0.2522, 0.476, 0.2524, 0.4511, 0.2522, 0.4436, 0.4253, 0.4262, 0.2524, 0.4436, 0.4253, 0.4023, 0.2531, 0.4262, 0.2524, 0.4023, 0.2531, 0.4298, 0.4258, 0.3802, 0.2541, 0.3802, 0.2541, 0.424, 0.4262, 0.3609, 0.2555, 0.1166, 0.4267, 0.1613, 0.2541, 0.1804, 0.2557, 0.1613, 0.2541, 0.1042, 0.4259, 0.1394, 0.253, 0.5498, 0.8972, 0.5551, 0.8434, 0.609, 0.8487, 0.1394, 0.253, 0.09709, 0.4257, 0.1155, 0.2523, 0.09709, 0.4257, 0.09064, 0.252, 0.1155, 0.2523, 0.2458, 0.2523, 0.2707, 0.0194, 0.2707, 0.2521, 0.1998, 0.2541, 0.2218, 0.02029, 0.2218, 0.253, 0.1804, 0.2555, 0.1998, 0.02136, 0.1998, 0.2541, 0.522, 0.2541, 0.5413, 0.02266, 0.5413, 0.2555, 0.4999, 0.2531, 0.522, 0.02128, 0.522, 0.2541, 0.476, 0.1058, 0.476, 0.01962, 0.4999, 0.02025, 0.4262, 0.1058, 0.4262, 0.1316, 0.4023, 0.02025, 0.3802, 0.2541, 0.4023, 0.02025, 0.4023, 0.2531, 0.3609, 0.2555, 0.3802, 0.02128, 0.3802, 0.2541, 0.1613, 0.2541, 0.1804, 0.02304, 0.1804, 0.2557, 0.1394, 0.253, 0.1613, 0.02151, 0.1613, 0.2541, 0.1394, 0.253, 0.1155, 0.01965, 0.1394, 0.02037, 0.09064, 0.252, 0.1155, 0.01965, 0.1155, 0.2523, 0.06572, 0.2522, 0.09064, 0.01939, 0.09064, 0.252, 0.0417, 0.2529, 0.06572, 0.0196, 0.06572, 0.2522, 0.01951, 0.254, 0.0417, 0.02027, 0.0417, 0.2529, 0.0, 0.2555, 0.01951, 0.02136, 0.01951, 0.254, 0.5607, 0.1717, 0.5413, 0.4034, 0.5413, 0.1704, 0.5827, 0.1727, 0.5607, 0.4046, 0.5607, 0.1717, 0.6066, 0.2942, 0.6066, 0.32, 0.5827, 0.4056, 0.7024, 0.1717, 0.6804, 0.4056, 0.6804, 0.1727, 0.7218, 0.1704, 0.7024, 0.4046, 0.7024, 0.1717, 0.3415, 0.2541, 0.3609, 0.02281, 0.3609, 0.2555, 0.3195, 0.253, 0.3415, 0.02136, 0.3415, 0.2541, 0.2955, 0.2523, 0.3195, 0.02029, 0.3195, 0.253, 0.2707, 0.2521, 0.2955, 0.01962, 0.2955, 0.2523, 0.2955, 0.0002239, 0.2707, 0.0194, 0.2707, 0.0, 0.3195, 0.0008868, 0.2955, 0.01962, 0.2955, 0.0002239, 0.3415, 0.001963, 0.3195, 0.02029, 0.3195, 0.0008868, 0.3609, 0.003412, 0.3415, 0.02136, 0.3415, 0.001963, 0.7024, 0.4241, 0.7218, 0.4034, 0.7218, 0.4228, 0.6804, 0.425, 0.7024, 0.4046, 0.7024, 0.4241, 0.6564, 0.4256, 0.6804, 0.4056, 0.6804, 0.425, 0.6315, 0.4258, 0.6564, 0.4062, 0.6564, 0.4256, 0.6066, 0.4256, 0.6315, 0.4064, 0.6315, 0.4258, 0.5827, 0.425, 0.6066, 0.4062, 0.6066, 0.4256, 0.5607, 0.4241, 0.5827, 0.4056, 0.5827, 0.425, 0.5413, 0.4228, 0.5607, 0.4046, 0.5607, 0.4241, 0.01951, 0.001969, 0.0, 0.02285, 0.0, 0.003458, 0.0417, 0.0008714, 0.01951, 0.02136, 0.01951, 0.001969, 0.06572, 0.0002065, 0.0417, 0.02027, 0.0417, 0.0008714, 0.09064, 0.0, 0.06572, 0.0196, 0.06572, 0.0002065, 0.1155, 0.0002599, 0.09064, 0.01939, 0.09064, 0.0, 0.1394, 0.0009761, 0.1155, 0.01965, 0.1155, 0.0002599, 0.1613, 0.002121, 0.1394, 0.02037, 0.1394, 0.0009761, 0.1804, 0.003651, 0.1613, 0.02151, 0.1613, 0.002121, 0.3609, 0.003253, 0.3802, 0.02128, 0.3609, 0.02266, 0.4023, 0.0008454, 0.3802, 0.02128, 0.3802, 0.001872, 0.4262, 0.0002134, 0.4023, 0.02025, 0.4023, 0.0008454, 0.4511, 0.0, 0.4262, 0.01962, 0.4262, 0.0002134, 0.476, 0.0002134, 0.4511, 0.01941, 0.4511, 0.0, 0.4999, 0.0008454, 0.476, 0.01962, 0.476, 0.0002134, 0.522, 0.001872, 0.4999, 0.02025, 0.4999, 0.0008454, 0.522, 0.001872, 0.5413, 0.02266, 0.522, 0.02128, 0.1998, 0.001963, 0.1804, 0.02281, 0.1804, 0.003412, 0.2218, 0.0008868, 0.1998, 0.02136, 0.1998, 0.001963, 0.2458, 0.0002239, 0.2218, 0.02029, 0.2218, 0.0008868, 0.2707, 0.0, 0.2458, 0.01962, 0.2458, 0.0002239, 0.7736, 0.7055, 0.7907, 0.6846, 0.7944, 0.6969, 0.7944, 0.4429, 0.8152, 0.4258, 0.8164, 0.4385, 0.7549, 0.718, 0.7676, 0.6942, 0.7736, 0.7055, 0.8164, 0.4385, 0.8402, 0.4258, 0.839, 0.4385, 0.7389, 0.7339, 0.7468, 0.7081, 0.7549, 0.718, 0.839, 0.4385, 0.8647, 0.4307, 0.861, 0.4429, 0.7264, 0.7526, 0.7291, 0.7258, 0.7389, 0.7339, 0.861, 0.4429, 0.8878, 0.4403, 0.8818, 0.4515, 0.7178, 0.7734, 0.7152, 0.7466, 0.7264, 0.7526, 0.8818, 0.4515, 0.9086, 0.4542, 0.9005, 0.464, 0.7134, 0.7955, 0.7056, 0.7697, 0.7178, 0.7734, 0.9165, 0.4799, 0.9086, 0.4542, 0.9263, 0.4718, 0.7134, 0.818, 0.7007, 0.7942, 0.7134, 0.7955, 0.9165, 0.4799, 0.9402, 0.4926, 0.929, 0.4987, 0.7178, 0.8401, 0.7007, 0.8192, 0.7134, 0.818, 0.9376, 0.5195, 0.9402, 0.4926, 0.9498, 0.5157, 0.7178, 0.8401, 0.7152, 0.8669, 0.7056, 0.8438, 0.9376, 0.5195, 0.9547, 0.5403, 0.942, 0.5415, 0.7264, 0.8609, 0.7291, 0.8877, 0.7152, 0.8669, 0.942, 0.5415, 0.9547, 0.5653, 0.942, 0.564, 0.7549, 0.8955, 0.7291, 0.8877, 0.7389, 0.8796, 0.9376, 0.5861, 0.9547, 0.5653, 0.9498, 0.5898, 0.7736, 0.908, 0.7468, 0.9054, 0.7549, 0.8955, 0.9376, 0.5861, 0.9402, 0.6129, 0.929, 0.6069, 0.7944, 0.9166, 0.7676, 0.9193, 0.7736, 0.908, 0.929, 0.6069, 0.9263, 0.6337, 0.9165, 0.6256, 0.8164, 0.921, 0.7907, 0.9288, 0.7944, 0.9166, 0.9165, 0.6256, 0.9086, 0.6514, 0.9005, 0.6416, 0.839, 0.921, 0.8152, 0.9337, 0.8164, 0.921, 0.9005, 0.6416, 0.8878, 0.6653, 0.8818, 0.6541, 0.861, 0.9166, 0.8402, 0.9337, 0.839, 0.921, 0.8818, 0.6541, 0.8647, 0.6749, 0.861, 0.6627, 0.861, 0.9166, 0.8878, 0.9193, 0.8647, 0.9288, 0.839, 0.6671, 0.8647, 0.6749, 0.8402, 0.6798, 0.9005, 0.8955, 0.8878, 0.9193, 0.8818, 0.908, 0.839, 0.6671, 0.8152, 0.6798, 0.8164, 0.6671, 0.9165, 0.8796, 0.9086, 0.9054, 0.9005, 0.8955, 0.8164, 0.6671, 0.7907, 0.6749, 0.7944, 0.6627, 0.929, 0.8609, 0.9263, 0.8877, 0.9165, 0.8796, 0.7944, 0.6627, 0.7676, 0.6653, 0.7736, 0.6541, 0.9376, 0.8401, 0.9402, 0.8669, 0.929, 0.8609, 0.7736, 0.6541, 0.7468, 0.6514, 0.7549, 0.6416, 0.9376, 0.8401, 0.9547, 0.8192, 0.9498, 0.8438, 0.7549, 0.6416, 0.7291, 0.6337, 0.7389, 0.6256, 0.942, 0.7955, 0.9547, 0.8192, 0.942, 0.818, 0.7389, 0.6256, 0.7152, 0.6129, 0.7264, 0.6069, 0.9376, 0.7734, 0.9547, 0.7942, 0.942, 0.7955, 0.7264, 0.6069, 0.7056, 0.5898, 0.7178, 0.5861, 0.929, 0.7526, 0.9498, 0.7697, 0.9376, 0.7734, 0.7178, 0.5861, 0.7007, 0.5653, 0.7134, 0.564, 0.9165, 0.7339, 0.9402, 0.7466, 0.929, 0.7526, 0.7134, 0.564, 0.7007, 0.5403, 0.7134, 0.5415, 0.9165, 0.7339, 0.9086, 0.7081, 0.9263, 0.7258, 0.7134, 0.5415, 0.7056, 0.5157, 0.7178, 0.5195, 0.8818, 0.7055, 0.9086, 0.7081, 0.9005, 0.718, 0.7178, 0.5195, 0.7152, 0.4926, 0.7264, 0.4987, 0.861, 0.6969, 0.8878, 0.6942, 0.8818, 0.7055, 0.7264, 0.4987, 0.7291, 0.4718, 0.7389, 0.4799, 0.839, 0.6925, 0.8647, 0.6846, 0.861, 0.6969, 0.7389, 0.4799, 0.7468, 0.4542, 0.7549, 0.464, 0.8164, 0.6925, 0.8402, 0.6798, 0.839, 0.6925, 0.7549, 0.464, 0.7676, 0.4403, 0.7736, 0.4515, 0.8164, 0.6925, 0.7907, 0.6846, 0.8152, 0.6798, 0.7736, 0.4515, 0.7907, 0.4307, 0.7944, 0.4429, 0.8512, 0.3271, 0.8428, 0.3022, 0.8514, 0.3022, 0.8514, 0.3022, 0.8435, 0.2783, 0.8521, 0.2783, 0.8521, 0.2783, 0.8446, 0.2562, 0.8532, 0.2562, 0.8532, 0.2562, 0.846, 0.2369, 0.8546, 0.2369, 0.9334, 0.4173, 0.9235, 0.398, 0.9321, 0.398, 0.9312, 0.3759, 0.9235, 0.398, 0.9226, 0.3759, 0.9306, 0.352, 0.9226, 0.3759, 0.922, 0.352, 0.9306, 0.352, 0.9218, 0.3271, 0.9304, 0.3271, 0.9304, 0.3271, 0.922, 0.3022, 0.9306, 0.3022, 0.9306, 0.3022, 0.9226, 0.2783, 0.9312, 0.2783, 0.9312, 0.2783, 0.9235, 0.2562, 0.9321, 0.2562, 0.9321, 0.2562, 0.9248, 0.2369, 0.9334, 0.2369, 0.815, 0.4173, 0.8048, 0.3978, 0.8134, 0.3978, 0.8134, 0.3978, 0.8037, 0.3756, 0.8123, 0.3756, 0.8123, 0.3756, 0.803, 0.3516, 0.8116, 0.3516, 0.8116, 0.3516, 0.8028, 0.3267, 0.8114, 0.3267, 0.8114, 0.3267, 0.803, 0.3018, 0.8116, 0.3018, 0.8116, 0.3018, 0.8037, 0.278, 0.8123, 0.278, 0.8123, 0.278, 0.8048, 0.2561, 0.8134, 0.256, 0.8134, 0.256, 0.8063, 0.2369, 0.815, 0.2369, 0.9099, 0.2369, 0.9199, 0.2562, 0.9113, 0.2562, 0.9113, 0.2562, 0.9209, 0.2783, 0.9123, 0.2783, 0.9123, 0.2783, 0.9216, 0.3022, 0.9129, 0.3022, 0.9129, 0.3022, 0.9218, 0.3271, 0.9132, 0.3271, 0.9132, 0.3271, 0.9216, 0.352, 0.9129, 0.352, 0.9129, 0.352, 0.9209, 0.3759, 0.9123, 0.3759, 0.9123, 0.3759, 0.9199, 0.398, 0.9113, 0.398, 0.9113, 0.398, 0.9185, 0.4173, 0.9099, 0.4173, 0.8546, 0.4173, 0.8446, 0.398, 0.8532, 0.398, 0.8532, 0.398, 0.8435, 0.3759, 0.8521, 0.3759, 0.8521, 0.3759, 0.8428, 0.352, 0.8514, 0.352, 0.8514, 0.352, 0.8426, 0.3271, 0.8512, 0.3271, 0.9613, 0.3022, 0.9784, 0.3271, 0.961, 0.3271, 0.9619, 0.2783, 0.9786, 0.3022, 0.9613, 0.3022, 0.963, 0.2562, 0.9793, 0.2783, 0.9619, 0.2783, 0.9644, 0.2369, 0.9804, 0.2562, 0.963, 0.2562, 0.9813, 0.1611, 1.0, 0.1804, 0.9826, 0.1804, 0.9804, 0.139, 0.9987, 0.1611, 0.9813, 0.1611, 0.9798, 0.1151, 0.9978, 0.139, 0.9804, 0.139, 0.9796, 0.09022, 0.9972, 0.1151, 0.9798, 0.1151, 0.9798, 0.06533, 0.997, 0.09022, 0.9796, 0.09022, 0.9804, 0.04139, 0.9972, 0.06533, 0.9798, 0.06533, 0.9813, 0.01933, 0.9978, 0.04139, 0.9804, 0.04139, 0.9826, 0.0, 0.9987, 0.01933, 0.9813, 0.01933, 0.9607, 0.1609, 0.9796, 0.1804, 0.9622, 0.1805, 0.9596, 0.1388, 0.9781, 0.1609, 0.9607, 0.1609, 0.9589, 0.1147, 0.9769, 0.1387, 0.9596, 0.1388, 0.9587, 0.08982, 0.9763, 0.1147, 0.9589, 0.1147, 0.9589, 0.06495, 0.976, 0.0898, 0.9587, 0.08982, 0.9596, 0.0411, 0.9763, 0.06494, 0.9589, 0.06495, 0.9607, 0.01918, 0.9769, 0.04108, 0.9596, 0.0411, 0.9622, 1.86e-05, 0.9781, 0.01916, 0.9607, 0.01918, 0.3358, 0.9627, 0.3546, 0.982, 0.3372, 0.982, 0.3348, 0.9406, 0.3532, 0.9627, 0.3358, 0.9627, 0.3342, 0.9167, 0.3522, 0.9406, 0.3348, 0.9406, 0.334, 0.8918, 0.3516, 0.9167, 0.3342, 0.9167, 0.3342, 0.8669, 0.3514, 0.8918, 0.334, 0.8918, 0.3348, 0.8429, 0.3516, 0.8669, 0.3342, 0.8669, 0.3358, 0.8209, 0.3522, 0.8429, 0.3348, 0.8429, 0.3372, 0.8015, 0.3532, 0.8209, 0.3358, 0.8209, 0.963, 0.398, 0.9818, 0.4173, 0.9644, 0.4173, 0.9619, 0.3759, 0.9804, 0.398, 0.963, 0.398, 0.9613, 0.352, 0.9793, 0.3759, 0.9619, 0.3759, 0.961, 0.3271, 0.9786, 0.352, 0.9613, 0.352, 0.8791, 0.3271, 0.8514, 0.3022, 0.8793, 0.3039, 0.8799, 0.2816, 0.8514, 0.3022, 0.8521, 0.2783, 0.8809, 0.261, 0.8521, 0.2783, 0.8532, 0.2562, 0.8809, 0.261, 0.8546, 0.2369, 0.8823, 0.243, 0.9598, 0.3932, 0.9334, 0.4173, 0.9321, 0.398, 0.9589, 0.3727, 0.9321, 0.398, 0.9312, 0.3759, 0.9589, 0.3727, 0.9306, 0.352, 0.9584, 0.3503, 0.9584, 0.3503, 0.9304, 0.3271, 0.9582, 0.3271, 0.9584, 0.3039, 0.9304, 0.3271, 0.9306, 0.3022, 0.9584, 0.3039, 0.9312, 0.2783, 0.9589, 0.2816, 0.9598, 0.261, 0.9312, 0.2783, 0.9321, 0.2562, 0.961, 0.243, 0.9321, 0.2562, 0.9334, 0.2369, 0.8412, 0.3931, 0.815, 0.4173, 0.8134, 0.3978, 0.8412, 0.3931, 0.8123, 0.3756, 0.8402, 0.3724, 0.8402, 0.3724, 0.8116, 0.3516, 0.8395, 0.35, 0.8393, 0.3268, 0.8116, 0.3516, 0.8114, 0.3267, 0.8393, 0.3268, 0.8116, 0.3018, 0.8395, 0.3036, 0.8395, 0.3036, 0.8123, 0.278, 0.8402, 0.2813, 0.8402, 0.2813, 0.8134, 0.256, 0.8412, 0.2609, 0.8412, 0.2609, 0.815, 0.2369, 0.8426, 0.243, 0.8823, 0.243, 0.9113, 0.2562, 0.8836, 0.261, 0.8836, 0.261, 0.9123, 0.2783, 0.8845, 0.2816, 0.8845, 0.2816, 0.9129, 0.3022, 0.8851, 0.3039, 0.8853, 0.3271, 0.9129, 0.3022, 0.9132, 0.3271, 0.8851, 0.3503, 0.9132, 0.3271, 0.9129, 0.352, 0.8851, 0.3503, 0.9123, 0.3759, 0.8845, 0.3727, 0.8845, 0.3727, 0.9113, 0.398, 0.8836, 0.3932, 0.8836, 0.3932, 0.9099, 0.4173, 0.8823, 0.4113, 0.8823, 0.4113, 0.8532, 0.398, 0.8809, 0.3932, 0.8799, 0.3727, 0.8532, 0.398, 0.8521, 0.3759, 0.8799, 0.3727, 0.8514, 0.352, 0.8793, 0.3503, 0.8791, 0.3271, 0.8514, 0.352, 0.8512, 0.3271, 0.1177, 0.777, 0.06683, 0.6951, 0.08994, 0.6855, 0.1067, 0.7829, 0.06683, 0.6951, 0.1119, 0.7794, 0.1022, 0.7873, 0.04603, 0.709, 0.1067, 0.7829, 0.09876, 0.7926, 0.02835, 0.7267, 0.1022, 0.7873, 0.09876, 0.7926, 0.00488, 0.7706, 0.01445, 0.7475, 0.09636, 0.7984, 0.0, 0.7951, 0.00488, 0.7706, 0.09514, 0.8108, 0.0, 0.7951, 0.09514, 0.8045, 0.09636, 0.8169, 0.0, 0.8202, 0.09514, 0.8108, 0.09876, 0.8227, 0.00488, 0.8447, 0.09636, 0.8169, 0.1022, 0.8279, 0.01445, 0.8678, 0.09876, 0.8227, 0.1067, 0.8324, 0.02835, 0.8886, 0.1022, 0.8279, 0.1119, 0.8359, 0.04603, 0.9063, 0.1067, 0.8324, 0.1177, 0.8383, 0.06683, 0.9202, 0.1119, 0.8359, 0.1177, 0.8383, 0.1145, 0.9346, 0.08994, 0.9297, 0.1238, 0.8395, 0.1395, 0.9346, 0.1145, 0.9346, 0.1363, 0.8383, 0.1395, 0.9346, 0.1301, 0.8395, 0.1421, 0.8359, 0.164, 0.9297, 0.1363, 0.8383, 0.1473, 0.8324, 0.1871, 0.9202, 0.1421, 0.8359, 0.1473, 0.8324, 0.2256, 0.8886, 0.2079, 0.9063, 0.1552, 0.8227, 0.2256, 0.8886, 0.1517, 0.8279, 0.1552, 0.8227, 0.2491, 0.8447, 0.2395, 0.8678, 0.1588, 0.8108, 0.2491, 0.8447, 0.1576, 0.8169, 0.1588, 0.8045, 0.254, 0.8202, 0.1588, 0.8108, 0.1576, 0.7984, 0.254, 0.7951, 0.1588, 0.8045, 0.1552, 0.7926, 0.2491, 0.7706, 0.1576, 0.7984, 0.1517, 0.7873, 0.2395, 0.7475, 0.1552, 0.7926, 0.1517, 0.7873, 0.2079, 0.709, 0.2256, 0.7267, 0.1421, 0.7794, 0.2079, 0.709, 0.1473, 0.7829, 0.1363, 0.777, 0.1871, 0.6951, 0.1421, 0.7794, 0.1301, 0.7758, 0.164, 0.6855, 0.1363, 0.777, 0.1238, 0.7758, 0.1395, 0.6807, 0.1301, 0.7758, 0.1177, 0.777, 0.1145, 0.6807, 0.1238, 0.7758, 0.7798, 0.192, 0.7841, 0.2234, 0.7647, 0.2104, 0.7666, 0.1789, 0.7647, 0.2104, 0.7482, 0.194, 0.7666, 0.1789, 0.7352, 0.1746, 0.7562, 0.1633, 0.7562, 0.1633, 0.7263, 0.153, 0.7491, 0.1461, 0.7491, 0.1461, 0.7218, 0.1301, 0.7455, 0.1278, 0.7455, 0.1278, 0.7218, 0.1068, 0.7455, 0.1091, 0.7455, 0.1091, 0.7263, 0.0839, 0.7491, 0.09081, 0.7562, 0.07356, 0.7263, 0.0839, 0.7352, 0.06234, 0.7562, 0.07356, 0.7482, 0.04294, 0.7666, 0.05804, 0.7666, 0.05804, 0.7647, 0.02644, 0.7798, 0.04484, 0.7953, 0.03447, 0.7647, 0.02644, 0.7841, 0.01348, 0.7953, 0.03447, 0.8057, 0.004552, 0.8126, 0.02733, 0.8126, 0.02733, 0.8285, 0.0, 0.8309, 0.02369, 0.8309, 0.02369, 0.8519, 0.0, 0.8495, 0.02369, 0.8495, 0.02369, 0.8748, 0.004552, 0.8678, 0.02733, 0.8678, 0.02733, 0.8963, 0.01348, 0.8851, 0.03447, 0.8851, 0.03447, 0.9157, 0.02644, 0.9006, 0.04484, 0.9138, 0.05804, 0.9157, 0.02644, 0.9322, 0.04294, 0.9242, 0.07356, 0.9322, 0.04294, 0.9452, 0.06234, 0.9242, 0.07356, 0.9541, 0.0839, 0.9313, 0.09081, 0.935, 0.1091, 0.9541, 0.0839, 0.9587, 0.1068, 0.935, 0.1278, 0.9587, 0.1068, 0.9587, 0.1301, 0.935, 0.1278, 0.9541, 0.153, 0.9313, 0.1461, 0.9242, 0.1633, 0.9541, 0.153, 0.9452, 0.1746, 0.9242, 0.1633, 0.9322, 0.194, 0.9138, 0.1789, 0.9006, 0.192, 0.9322, 0.194, 0.9157, 0.2104, 0.9006, 0.192, 0.8963, 0.2234, 0.8851, 0.2024, 0.8851, 0.2024, 0.8748, 0.2323, 0.8678, 0.2096, 0.8495, 0.2132, 0.8748, 0.2323, 0.8519, 0.2369, 0.8309, 0.2132, 0.8519, 0.2369, 0.8285, 0.2369, 0.8309, 0.2132, 0.8057, 0.2323, 0.8126, 0.2096, 0.8126, 0.2096, 0.7841, 0.2234, 0.7953, 0.2024, 0.28, 0.53, 0.36, 0.5003, 0.3602, 0.5064, 0.2795, 0.5121, 0.36, 0.4941, 0.36, 0.5003, 0.2795, 0.4749, 0.36, 0.4941, 0.2793, 0.4935, 0.2795, 0.4749, 0.3602, 0.4819, 0.36, 0.4879, 0.2808, 0.4407, 0.3602, 0.4819, 0.28, 0.4571, 0.282, 0.4264, 0.3605, 0.4764, 0.2808, 0.4407, 0.7242, 0.3715, 0.8024, 0.322, 0.8028, 0.3268, 0.7232, 0.3571, 0.8022, 0.3165, 0.8024, 0.322, 0.7219, 0.3228, 0.8022, 0.3165, 0.7224, 0.3407, 0.7218, 0.3042, 0.802, 0.3105, 0.7219, 0.3228, 0.7219, 0.2856, 0.802, 0.3042, 0.7218, 0.3042, 0.7219, 0.2856, 0.8022, 0.292, 0.802, 0.298, 0.7232, 0.2513, 0.8022, 0.292, 0.7224, 0.2678, 0.7232, 0.2513, 0.8028, 0.2816, 0.8024, 0.2864, 0.2808, 0.6813, 0.3606, 0.651, 0.2819, 0.6958, 0.2808, 0.6813, 0.36, 0.6407, 0.3603, 0.6462, 0.2795, 0.647, 0.36, 0.6407, 0.28, 0.6649, 0.2793, 0.6284, 0.3598, 0.6347, 0.2795, 0.647, 0.2795, 0.6098, 0.3598, 0.6284, 0.2793, 0.6284, 0.36, 0.6162, 0.2795, 0.6098, 0.28, 0.592, 0.3606, 0.6058, 0.2808, 0.5755, 0.2819, 0.5611, 0.3594, 0.7609, 0.2806, 0.8015, 0.2799, 0.7851, 0.8084, 0.1216, 0.7491, 0.1461, 0.7455, 0.1278, 0.36, 0.6162, 0.2808, 0.5755, 0.3603, 0.6106, 0.3594, 0.7609, 0.2795, 0.7672, 0.3593, 0.7549, 0.3592, 0.7486, 0.2795, 0.7672, 0.2793, 0.7486, 0.3592, 0.7486, 0.2795, 0.7301, 0.3593, 0.7424, 0.3593, 0.7424, 0.2799, 0.7122, 0.3594, 0.7364, 0.3596, 0.7309, 0.2799, 0.7122, 0.2806, 0.6958, 0.8251, 0.09023, 0.8126, 0.02733, 0.8309, 0.08783, 0.3609, 0.5168, 0.2808, 0.5465, 0.3605, 0.5119, 0.3605, 0.5119, 0.28, 0.53, 0.3602, 0.5064, 0.6564, 0.2942, 0.6564, 0.1733, 0.6804, 0.1727, 0.6343, 0.2944, 0.6315, 0.2944, 0.6315, 0.1735, 0.6953, 0.9171, 0.6696, 0.858, 0.6953, 0.8435, 0.5355, 0.7427, 0.5328, 0.7429, 0.5329, 0.6693, 0.6691, 0.8468, 0.6953, 0.8435, 0.6696, 0.858, 0.3609, 0.9176, 0.3866, 0.8473, 0.3866, 0.9176, 0.5382, 0.7429, 0.5382, 0.8132, 0.5329, 0.8021, 0.6289, 0.2944, 0.6066, 0.32, 0.6066, 0.2942, 0.6289, 0.3202, 0.6315, 0.3202, 0.6315, 0.4064, 0.6564, 0.32, 0.6343, 0.2944, 0.6564, 0.2942, 0.6315, 0.4064, 0.6315, 0.3202, 0.6343, 0.3202, 0.6315, 0.1735, 0.6315, 0.2944, 0.6289, 0.2944, 0.4538, 0.1056, 0.4511, 0.1056, 0.4511, 0.01941, 0.4485, 0.1056, 0.4262, 0.1058, 0.4262, 0.01962, 0.4485, 0.1056, 0.4262, 0.1316, 0.4262, 0.1058, 0.4538, 0.1314, 0.476, 0.1058, 0.476, 0.1316, 0.4511, 0.2522, 0.4511, 0.1313, 0.4538, 0.1314, 0.4262, 0.2524, 0.4262, 0.1316, 0.4485, 0.1314, 0.533, 0.5435, 0.5328, 0.4262, 0.5356, 0.4265, 0.5202, 0.8352, 0.5328, 0.4262, 0.5328, 0.8352, 0.2541, 0.7455, 0.2667, 0.586, 0.2667, 0.7455, 0.2667, 0.8355, 0.2793, 0.4264, 0.2793, 0.8355, 0.5413, 0.4258, 0.7007, 0.8349, 0.5413, 0.8349, 0.5202, 0.8352, 0.3609, 0.4264, 0.5202, 0.4262, 0.263, 0.4934, 0.2667, 0.586, 0.263, 0.5192, 0.263, 0.5192, 0.2541, 0.586, 0.2577, 0.5192, 0.2577, 0.4934, 0.2541, 0.586, 0.2541, 0.4264, 0.2577, 0.4934, 0.2667, 0.4264, 0.263, 0.4934, 0.5382, 0.5435, 0.5382, 0.6607, 0.5356, 0.6605, 0.6433, 0.9521, 0.6691, 0.8349, 0.6691, 0.9521, 0.6433, 0.9521, 0.6176, 0.8349, 0.6433, 0.8349, 0.9547, 0.507, 0.9549, 0.4846, 0.9941, 0.4846, 0.9549, 0.4846, 0.9555, 0.4631, 0.9947, 0.4631, 0.9947, 0.4631, 0.9555, 0.4631, 0.9564, 0.4432, 0.9564, 0.4432, 0.9577, 0.4258, 0.997, 0.4258, 0.9574, 0.913, 0.9563, 0.8956, 0.9956, 0.8956, 0.9563, 0.8956, 0.9554, 0.8757, 0.9947, 0.8757, 0.9554, 0.8757, 0.9549, 0.8542, 0.9942, 0.8542, 0.9549, 0.8542, 0.9547, 0.8318, 0.994, 0.8318, 0.9547, 0.8318, 0.9549, 0.8094, 0.9942, 0.8094, 0.9549, 0.8094, 0.9554, 0.7879, 0.9947, 0.7879, 0.9554, 0.7879, 0.9563, 0.768, 0.9956, 0.768, 0.9563, 0.768, 0.9574, 0.7506, 0.9967, 0.7506, 0.2908, 0.964, 0.2895, 0.9464, 0.3287, 0.9464, 0.3287, 0.9464, 0.2895, 0.9464, 0.2884, 0.9264, 0.2884, 0.9264, 0.2878, 0.9048, 0.3271, 0.9048, 0.2878, 0.9048, 0.2876, 0.8824, 0.3269, 0.8824, 0.3269, 0.8824, 0.2876, 0.8824, 0.2878, 0.86, 0.2878, 0.86, 0.2884, 0.8386, 0.3277, 0.8385, 0.2884, 0.8386, 0.2895, 0.8188, 0.3287, 0.8188, 0.2895, 0.8188, 0.2908, 0.8016, 0.3301, 0.8015, 0.9576, 0.7506, 0.9564, 0.7332, 0.9956, 0.7332, 0.9956, 0.7332, 0.9564, 0.7332, 0.9554, 0.7134, 0.9947, 0.7134, 0.9554, 0.7134, 0.9549, 0.6918, 0.9942, 0.6918, 0.9549, 0.6918, 0.9547, 0.6694, 0.994, 0.6694, 0.9547, 0.6694, 0.9549, 0.647, 0.9549, 0.647, 0.9554, 0.6255, 0.9947, 0.6255, 0.9554, 0.6255, 0.9564, 0.6056, 0.9956, 0.6056, 0.9564, 0.6056, 0.9576, 0.5882, 0.9969, 0.5882, 0.9577, 0.5882, 0.9564, 0.5708, 0.9957, 0.5708, 0.9564, 0.5708, 0.9555, 0.551, 0.9947, 0.551, 0.04603, 0.4551, 0.06683, 0.4412, 0.08994, 0.4316, 0.08994, 0.4316, 0.1145, 0.4267, 0.1395, 0.4267, 0.1395, 0.4267, 0.164, 0.4316, 0.1871, 0.4412, 0.1871, 0.4412, 0.2079, 0.4551, 0.2256, 0.4727, 0.2256, 0.4727, 0.2395, 0.4935, 0.254, 0.5662, 0.2395, 0.4935, 0.2491, 0.5167, 0.254, 0.5662, 0.2491, 0.5167, 0.254, 0.5412, 0.254, 0.5662, 0.254, 0.5662, 0.2491, 0.5907, 0.2395, 0.6138, 0.2395, 0.6138, 0.2256, 0.6346, 0.254, 0.5662, 0.2256, 0.6346, 0.2079, 0.6523, 0.254, 0.5662, 0.2079, 0.6523, 0.1871, 0.6662, 0.164, 0.6758, 0.164, 0.6758, 0.1395, 0.6807, 0.1145, 0.6807, 0.1145, 0.6807, 0.08994, 0.6758, 0.06683, 0.6662, 0.06683, 0.6662, 0.04603, 0.6523, 0.02835, 0.6346, 0.02835, 0.6346, 0.01445, 0.6138, 0.00488, 0.5907, 0.00488, 0.5907, 0.0, 0.5662, 0.02835, 0.6346, 0.0, 0.5662, 0.0, 0.5412, 0.02835, 0.6346, 0.0, 0.5412, 0.00488, 0.5167, 0.01445, 0.4935, 0.01445, 0.4935, 0.02835, 0.4727, 0.0, 0.5412, 0.02835, 0.4727, 0.04603, 0.4551, 0.0, 0.5412, 0.04603, 0.4551, 0.08994, 0.4316, 0.1395, 0.4267, 0.1395, 0.4267, 0.1871, 0.4412, 0.04603, 0.4551, 0.1871, 0.4412, 0.2256, 0.4727, 0.04603, 0.4551, 0.2079, 0.6523, 0.164, 0.6758, 0.1145, 0.6807, 0.1145, 0.6807, 0.06683, 0.6662, 0.2079, 0.6523, 0.06683, 0.6662, 0.02835, 0.6346, 0.2079, 0.6523, 0.2256, 0.4727, 0.254, 0.5662, 0.2079, 0.6523, 0.02835, 0.6346, 0.0, 0.5412, 0.04603, 0.4551, 0.04603, 0.4551, 0.2256, 0.4727, 0.2079, 0.6523, 0.9555, 0.551, 0.9549, 0.5294, 0.9941, 0.5294, 0.9549, 0.5294, 0.9547, 0.507, 0.9939, 0.507, 0.2218, 0.253, 0.2218, 0.02029, 0.2458, 0.01962, 0.09064, 0.252, 0.08963, 0.4256, 0.08216, 0.4257, 0.08216, 0.4257, 0.07495, 0.4259, 0.0417, 0.2529, 0.07495, 0.4259, 0.06829, 0.4262, 0.01951, 0.254, 0.06829, 0.4262, 0.06244, 0.4267, 0.0, 0.2555, 0.5413, 0.1704, 0.6045, 0.0, 0.6103, 0.000387, 0.5607, 0.1717, 0.6103, 0.000387, 0.6169, 0.0006747, 0.6169, 0.0006747, 0.6241, 0.0008519, 0.6066, 0.1733, 0.6241, 0.0008519, 0.6315, 0.0009115, 0.6315, 0.1735, 0.6315, 0.0009115, 0.639, 0.0008519, 0.6564, 0.1733, 0.6564, 0.1733, 0.639, 0.0008519, 0.6462, 0.0006747, 0.6462, 0.0006747, 0.6528, 0.000387, 0.7024, 0.1717, 0.6528, 0.000387, 0.6586, 0.0, 0.7218, 0.1704, 0.3609, 0.2555, 0.2977, 0.4264, 0.2919, 0.426, 0.3415, 0.2541, 0.2919, 0.426, 0.2853, 0.4257, 0.2853, 0.4257, 0.2781, 0.4255, 0.2955, 0.2523, 0.2781, 0.4255, 0.2707, 0.4254, 0.2707, 0.2521, 0.2707, 0.4254, 0.2632, 0.4255, 0.2458, 0.2523, 0.2458, 0.2523, 0.2632, 0.4255, 0.256, 0.4257, 0.256, 0.4257, 0.2494, 0.426, 0.1998, 0.2541, 0.2494, 0.426, 0.2436, 0.4264, 0.1804, 0.2555, 0.4782, 0.4262, 0.4724, 0.4258, 0.522, 0.2541, 0.522, 0.2541, 0.4724, 0.4258, 0.4657, 0.4255, 0.4657, 0.4255, 0.4586, 0.4253, 0.476, 0.2524, 0.4586, 0.4253, 0.4511, 0.4252, 0.4511, 0.2522, 0.4511, 0.2522, 0.4511, 0.4252, 0.4436, 0.4253, 0.4436, 0.4253, 0.4364, 0.4255, 0.4023, 0.2531, 0.4023, 0.2531, 0.4364, 0.4255, 0.4298, 0.4258, 0.3802, 0.2541, 0.4298, 0.4258, 0.424, 0.4262, 0.1166, 0.4267, 0.1108, 0.4263, 0.1613, 0.2541, 0.1613, 0.2541, 0.1108, 0.4263, 0.1042, 0.4259, 0.5498, 0.8972, 0.5457, 0.891, 0.5428, 0.8841, 0.5428, 0.8841, 0.5413, 0.8767, 0.5413, 0.8692, 0.5413, 0.8692, 0.5428, 0.8618, 0.5551, 0.8434, 0.5428, 0.8618, 0.5457, 0.8549, 0.5551, 0.8434, 0.5457, 0.8549, 0.5498, 0.8487, 0.5551, 0.8434, 0.5551, 0.8434, 0.5614, 0.8392, 0.5683, 0.8363, 0.5683, 0.8363, 0.5757, 0.8349, 0.5832, 0.8349, 0.5832, 0.8349, 0.5905, 0.8363, 0.609, 0.8487, 0.5905, 0.8363, 0.5975, 0.8392, 0.609, 0.8487, 0.5975, 0.8392, 0.6037, 0.8434, 0.609, 0.8487, 0.609, 0.8487, 0.6132, 0.8549, 0.6175, 0.8767, 0.6132, 0.8549, 0.616, 0.8618, 0.6175, 0.8767, 0.616, 0.8618, 0.6175, 0.8692, 0.6175, 0.8767, 0.6175, 0.8767, 0.616, 0.8841, 0.6132, 0.891, 0.6132, 0.891, 0.609, 0.8972, 0.6037, 0.9025, 0.6037, 0.9025, 0.5975, 0.9067, 0.5757, 0.911, 0.5975, 0.9067, 0.5905, 0.9096, 0.5757, 0.911, 0.5905, 0.9096, 0.5832, 0.911, 0.5757, 0.911, 0.5757, 0.911, 0.5683, 0.9096, 0.5614, 0.9067, 0.5614, 0.9067, 0.5551, 0.9025, 0.5757, 0.911, 0.5551, 0.9025, 0.5498, 0.8972, 0.5757, 0.911, 0.5498, 0.8972, 0.5428, 0.8841, 0.5551, 0.8434, 0.5428, 0.8841, 0.5413, 0.8692, 0.5551, 0.8434, 0.5551, 0.8434, 0.5683, 0.8363, 0.609, 0.8487, 0.5683, 0.8363, 0.5832, 0.8349, 0.609, 0.8487, 0.6175, 0.8767, 0.6132, 0.891, 0.6037, 0.9025, 0.609, 0.8487, 0.6175, 0.8767, 0.5498, 0.8972, 0.6175, 0.8767, 0.6037, 0.9025, 0.5498, 0.8972, 0.6037, 0.9025, 0.5757, 0.911, 0.5498, 0.8972, 0.1394, 0.253, 0.1042, 0.4259, 0.09709, 0.4257, 0.09709, 0.4257, 0.08963, 0.4256, 0.09064, 0.252, 0.2458, 0.2523, 0.2458, 0.01962, 0.2707, 0.0194, 0.1998, 0.2541, 0.1998, 0.02136, 0.2218, 0.02029, 0.1804, 0.2555, 0.1804, 0.02281, 0.1998, 0.02136, 0.522, 0.2541, 0.522, 0.02128, 0.5413, 0.02266, 0.4999, 0.2531, 0.4999, 0.02025, 0.522, 0.02128, 0.4999, 0.02025, 0.4999, 0.2531, 0.476, 0.1316, 0.4999, 0.2531, 0.476, 0.2524, 0.476, 0.1316, 0.4999, 0.02025, 0.476, 0.1316, 0.476, 0.1058, 0.4262, 0.1316, 0.4262, 0.2524, 0.4023, 0.2531, 0.4023, 0.2531, 0.4023, 0.02025, 0.4262, 0.1316, 0.4023, 0.02025, 0.4262, 0.01962, 0.4262, 0.1058, 0.3802, 0.2541, 0.3802, 0.02128, 0.4023, 0.02025, 0.3609, 0.2555, 0.3609, 0.02266, 0.3802, 0.02128, 0.1613, 0.2541, 0.1613, 0.02151, 0.1804, 0.02304, 0.1394, 0.253, 0.1394, 0.02037, 0.1613, 0.02151, 0.1394, 0.253, 0.1155, 0.2523, 0.1155, 0.01965, 0.09064, 0.252, 0.09064, 0.01939, 0.1155, 0.01965, 0.06572, 0.2522, 0.06572, 0.0196, 0.09064, 0.01939, 0.0417, 0.2529, 0.0417, 0.02027, 0.06572, 0.0196, 0.01951, 0.254, 0.01951, 0.02136, 0.0417, 0.02027, 0.0, 0.2555, 0.0, 0.02285, 0.01951, 0.02136, 0.5607, 0.1717, 0.5607, 0.4046, 0.5413, 0.4034, 0.5827, 0.1727, 0.5827, 0.4056, 0.5607, 0.4046, 0.6066, 0.32, 0.6066, 0.4062, 0.5827, 0.4056, 0.5827, 0.4056, 0.5827, 0.1727, 0.6066, 0.2942, 0.5827, 0.1727, 0.6066, 0.1733, 0.6066, 0.2942, 0.7024, 0.1717, 0.7024, 0.4046, 0.6804, 0.4056, 0.7218, 0.1704, 0.7218, 0.4034, 0.7024, 0.4046, 0.3415, 0.2541, 0.3415, 0.02136, 0.3609, 0.02281, 0.3195, 0.253, 0.3195, 0.02029, 0.3415, 0.02136, 0.2955, 0.2523, 0.2955, 0.01962, 0.3195, 0.02029, 0.2707, 0.2521, 0.2707, 0.0194, 0.2955, 0.01962, 0.2955, 0.0002239, 0.2955, 0.01962, 0.2707, 0.0194, 0.3195, 0.0008868, 0.3195, 0.02029, 0.2955, 0.01962, 0.3415, 0.001963, 0.3415, 0.02136, 0.3195, 0.02029, 0.3609, 0.003412, 0.3609, 0.02281, 0.3415, 0.02136, 0.7024, 0.4241, 0.7024, 0.4046, 0.7218, 0.4034, 0.6804, 0.425, 0.6804, 0.4056, 0.7024, 0.4046, 0.6564, 0.4256, 0.6564, 0.4062, 0.6804, 0.4056, 0.6315, 0.4258, 0.6315, 0.4064, 0.6564, 0.4062, 0.6066, 0.4256, 0.6066, 0.4062, 0.6315, 0.4064, 0.5827, 0.425, 0.5827, 0.4056, 0.6066, 0.4062, 0.5607, 0.4241, 0.5607, 0.4046, 0.5827, 0.4056, 0.5413, 0.4228, 0.5413, 0.4034, 0.5607, 0.4046, 0.01951, 0.001969, 0.01951, 0.02136, 0.0, 0.02285, 0.0417, 0.0008714, 0.0417, 0.02027, 0.01951, 0.02136, 0.06572, 0.0002065, 0.06572, 0.0196, 0.0417, 0.02027, 0.09064, 0.0, 0.09064, 0.01939, 0.06572, 0.0196, 0.1155, 0.0002599, 0.1155, 0.01965, 0.09064, 0.01939, 0.1394, 0.0009761, 0.1394, 0.02037, 0.1155, 0.01965, 0.1613, 0.002121, 0.1613, 0.02151, 0.1394, 0.02037, 0.1804, 0.003651, 0.1804, 0.02304, 0.1613, 0.02151, 0.3609, 0.003253, 0.3802, 0.001872, 0.3802, 0.02128, 0.4023, 0.0008454, 0.4023, 0.02025, 0.3802, 0.02128, 0.4262, 0.0002134, 0.4262, 0.01962, 0.4023, 0.02025, 0.4511, 0.0, 0.4511, 0.01941, 0.4262, 0.01962, 0.476, 0.0002134, 0.476, 0.01962, 0.4511, 0.01941, 0.4999, 0.0008454, 0.4999, 0.02025, 0.476, 0.01962, 0.522, 0.001872, 0.522, 0.02128, 0.4999, 0.02025, 0.522, 0.001872, 0.5413, 0.003253, 0.5413, 0.02266, 0.1998, 0.001963, 0.1998, 0.02136, 0.1804, 0.02281, 0.2218, 0.0008868, 0.2218, 0.02029, 0.1998, 0.02136, 0.2458, 0.0002239, 0.2458, 0.01962, 0.2218, 0.02029, 0.2707, 0.0, 0.2707, 0.0194, 0.2458, 0.01962, 0.7736, 0.7055, 0.7676, 0.6942, 0.7907, 0.6846, 0.7944, 0.4429, 0.7907, 0.4307, 0.8152, 0.4258, 0.7549, 0.718, 0.7468, 0.7081, 0.7676, 0.6942, 0.8164, 0.4385, 0.8152, 0.4258, 0.8402, 0.4258, 0.7389, 0.7339, 0.7291, 0.7258, 0.7468, 0.7081, 0.839, 0.4385, 0.8402, 0.4258, 0.8647, 0.4307, 0.7264, 0.7526, 0.7152, 0.7466, 0.7291, 0.7258, 0.861, 0.4429, 0.8647, 0.4307, 0.8878, 0.4403, 0.7178, 0.7734, 0.7056, 0.7697, 0.7152, 0.7466, 0.8818, 0.4515, 0.8878, 0.4403, 0.9086, 0.4542, 0.7134, 0.7955, 0.7007, 0.7942, 0.7056, 0.7697, 0.9165, 0.4799, 0.9005, 0.464, 0.9086, 0.4542, 0.7134, 0.818, 0.7007, 0.8192, 0.7007, 0.7942, 0.9165, 0.4799, 0.9263, 0.4718, 0.9402, 0.4926, 0.7178, 0.8401, 0.7056, 0.8438, 0.7007, 0.8192, 0.9376, 0.5195, 0.929, 0.4987, 0.9402, 0.4926, 0.7178, 0.8401, 0.7264, 0.8609, 0.7152, 0.8669, 0.9376, 0.5195, 0.9498, 0.5157, 0.9547, 0.5403, 0.7264, 0.8609, 0.7389, 0.8796, 0.7291, 0.8877, 0.942, 0.5415, 0.9547, 0.5403, 0.9547, 0.5653, 0.7549, 0.8955, 0.7468, 0.9054, 0.7291, 0.8877, 0.9376, 0.5861, 0.942, 0.564, 0.9547, 0.5653, 0.7736, 0.908, 0.7676, 0.9193, 0.7468, 0.9054, 0.9376, 0.5861, 0.9498, 0.5898, 0.9402, 0.6129, 0.7944, 0.9166, 0.7907, 0.9288, 0.7676, 0.9193, 0.929, 0.6069, 0.9402, 0.6129, 0.9263, 0.6337, 0.8164, 0.921, 0.8152, 0.9337, 0.7907, 0.9288, 0.9165, 0.6256, 0.9263, 0.6337, 0.9086, 0.6514, 0.839, 0.921, 0.8402, 0.9337, 0.8152, 0.9337, 0.9005, 0.6416, 0.9086, 0.6514, 0.8878, 0.6653, 0.861, 0.9166, 0.8647, 0.9288, 0.8402, 0.9337, 0.8818, 0.6541, 0.8878, 0.6653, 0.8647, 0.6749, 0.861, 0.9166, 0.8818, 0.908, 0.8878, 0.9193, 0.839, 0.6671, 0.861, 0.6627, 0.8647, 0.6749, 0.9005, 0.8955, 0.9086, 0.9054, 0.8878, 0.9193, 0.839, 0.6671, 0.8402, 0.6798, 0.8152, 0.6798, 0.9165, 0.8796, 0.9263, 0.8877, 0.9086, 0.9054, 0.8164, 0.6671, 0.8152, 0.6798, 0.7907, 0.6749, 0.929, 0.8609, 0.9402, 0.8669, 0.9263, 0.8877, 0.7944, 0.6627, 0.7907, 0.6749, 0.7676, 0.6653, 0.9376, 0.8401, 0.9498, 0.8438, 0.9402, 0.8669, 0.7736, 0.6541, 0.7676, 0.6653, 0.7468, 0.6514, 0.9376, 0.8401, 0.942, 0.818, 0.9547, 0.8192, 0.7549, 0.6416, 0.7468, 0.6514, 0.7291, 0.6337, 0.942, 0.7955, 0.9547, 0.7942, 0.9547, 0.8192, 0.7389, 0.6256, 0.7291, 0.6337, 0.7152, 0.6129, 0.9376, 0.7734, 0.9498, 0.7697, 0.9547, 0.7942, 0.7264, 0.6069, 0.7152, 0.6129, 0.7056, 0.5898, 0.929, 0.7526, 0.9402, 0.7466, 0.9498, 0.7697, 0.7178, 0.5861, 0.7056, 0.5898, 0.7007, 0.5653, 0.9165, 0.7339, 0.9263, 0.7258, 0.9402, 0.7466, 0.7134, 0.564, 0.7007, 0.5653, 0.7007, 0.5403, 0.9165, 0.7339, 0.9005, 0.718, 0.9086, 0.7081, 0.7134, 0.5415, 0.7007, 0.5403, 0.7056, 0.5157, 0.8818, 0.7055, 0.8878, 0.6942, 0.9086, 0.7081, 0.7178, 0.5195, 0.7056, 0.5157, 0.7152, 0.4926, 0.861, 0.6969, 0.8647, 0.6846, 0.8878, 0.6942, 0.7264, 0.4987, 0.7152, 0.4926, 0.7291, 0.4718, 0.839, 0.6925, 0.8402, 0.6798, 0.8647, 0.6846, 0.7389, 0.4799, 0.7291, 0.4718, 0.7468, 0.4542, 0.8164, 0.6925, 0.8152, 0.6798, 0.8402, 0.6798, 0.7549, 0.464, 0.7468, 0.4542, 0.7676, 0.4403, 0.8164, 0.6925, 0.7944, 0.6969, 0.7907, 0.6846, 0.7736, 0.4515, 0.7676, 0.4403, 0.7907, 0.4307, 0.8512, 0.3271, 0.8426, 0.3271, 0.8428, 0.3022, 0.8514, 0.3022, 0.8428, 0.3022, 0.8435, 0.2783, 0.8521, 0.2783, 0.8435, 0.2783, 0.8446, 0.2562, 0.8532, 0.2562, 0.8446, 0.2562, 0.846, 0.2369, 0.9334, 0.4173, 0.9248, 0.4173, 0.9235, 0.398, 0.9312, 0.3759, 0.9321, 0.398, 0.9235, 0.398, 0.9306, 0.352, 0.9312, 0.3759, 0.9226, 0.3759, 0.9306, 0.352, 0.922, 0.352, 0.9218, 0.3271, 0.9304, 0.3271, 0.9218, 0.3271, 0.922, 0.3022, 0.9306, 0.3022, 0.922, 0.3022, 0.9226, 0.2783, 0.9312, 0.2783, 0.9226, 0.2783, 0.9235, 0.2562, 0.9321, 0.2562, 0.9235, 0.2562, 0.9248, 0.2369, 0.815, 0.4173, 0.8063, 0.4173, 0.8048, 0.3978, 0.8134, 0.3978, 0.8048, 0.3978, 0.8037, 0.3756, 0.8123, 0.3756, 0.8037, 0.3756, 0.803, 0.3516, 0.8116, 0.3516, 0.803, 0.3516, 0.8028, 0.3267, 0.8114, 0.3267, 0.8028, 0.3267, 0.803, 0.3018, 0.8116, 0.3018, 0.803, 0.3018, 0.8037, 0.278, 0.8123, 0.278, 0.8037, 0.278, 0.8048, 0.2561, 0.8134, 0.256, 0.8048, 0.2561, 0.8063, 0.2369, 0.9099, 0.2369, 0.9185, 0.2369, 0.9199, 0.2562, 0.9113, 0.2562, 0.9199, 0.2562, 0.9209, 0.2783, 0.9123, 0.2783, 0.9209, 0.2783, 0.9216, 0.3022, 0.9129, 0.3022, 0.9216, 0.3022, 0.9218, 0.3271, 0.9132, 0.3271, 0.9218, 0.3271, 0.9216, 0.352, 0.9129, 0.352, 0.9216, 0.352, 0.9209, 0.3759, 0.9123, 0.3759, 0.9209, 0.3759, 0.9199, 0.398, 0.9113, 0.398, 0.9199, 0.398, 0.9185, 0.4173, 0.8546, 0.4173, 0.846, 0.4173, 0.8446, 0.398, 0.8532, 0.398, 0.8446, 0.398, 0.8435, 0.3759, 0.8521, 0.3759, 0.8435, 0.3759, 0.8428, 0.352, 0.8514, 0.352, 0.8428, 0.352, 0.8426, 0.3271, 0.9613, 0.3022, 0.9786, 0.3022, 0.9784, 0.3271, 0.9619, 0.2783, 0.9793, 0.2783, 0.9786, 0.3022, 0.963, 0.2562, 0.9804, 0.2562, 0.9793, 0.2783, 0.9644, 0.2369, 0.9818, 0.2369, 0.9804, 0.2562, 0.9813, 0.1611, 0.9987, 0.1611, 1.0, 0.1804, 0.9804, 0.139, 0.9978, 0.139, 0.9987, 0.1611, 0.9798, 0.1151, 0.9972, 0.1151, 0.9978, 0.139, 0.9796, 0.09022, 0.997, 0.09022, 0.9972, 0.1151, 0.9798, 0.06533, 0.9972, 0.06533, 0.997, 0.09022, 0.9804, 0.04139, 0.9978, 0.04139, 0.9972, 0.06533, 0.9813, 0.01933, 0.9987, 0.01933, 0.9978, 0.04139, 0.9826, 0.0, 1.0, 0.0, 0.9987, 0.01933, 0.9607, 0.1609, 0.9781, 0.1609, 0.9796, 0.1804, 0.9596, 0.1388, 0.9769, 0.1387, 0.9781, 0.1609, 0.9589, 0.1147, 0.9763, 0.1147, 0.9769, 0.1387, 0.9587, 0.08982, 0.976, 0.0898, 0.9763, 0.1147, 0.9589, 0.06495, 0.9763, 0.06494, 0.976, 0.0898, 0.9596, 0.0411, 0.9769, 0.04108, 0.9763, 0.06494, 0.9607, 0.01918, 0.9781, 0.01916, 0.9769, 0.04108, 0.9622, 1.86e-05, 0.9796, 0.0, 0.9781, 0.01916, 0.3358, 0.9627, 0.3532, 0.9627, 0.3546, 0.982, 0.3348, 0.9406, 0.3522, 0.9406, 0.3532, 0.9627, 0.3342, 0.9167, 0.3516, 0.9167, 0.3522, 0.9406, 0.334, 0.8918, 0.3514, 0.8918, 0.3516, 0.9167, 0.3342, 0.8669, 0.3516, 0.8669, 0.3514, 0.8918, 0.3348, 0.8429, 0.3522, 0.8429, 0.3516, 0.8669, 0.3358, 0.8209, 0.3532, 0.8209, 0.3522, 0.8429, 0.3372, 0.8015, 0.3546, 0.8015, 0.3532, 0.8209, 0.963, 0.398, 0.9804, 0.398, 0.9818, 0.4173, 0.9619, 0.3759, 0.9793, 0.3759, 0.9804, 0.398, 0.9613, 0.352, 0.9786, 0.352, 0.9793, 0.3759, 0.961, 0.3271, 0.9784, 0.3271, 0.9786, 0.352, 0.8791, 0.3271, 0.8512, 0.3271, 0.8514, 0.3022, 0.8799, 0.2816, 0.8793, 0.3039, 0.8514, 0.3022, 0.8809, 0.261, 0.8799, 0.2816, 0.8521, 0.2783, 0.8809, 0.261, 0.8532, 0.2562, 0.8546, 0.2369, 0.9598, 0.3932, 0.961, 0.4113, 0.9334, 0.4173, 0.9589, 0.3727, 0.9598, 0.3932, 0.9321, 0.398, 0.9589, 0.3727, 0.9312, 0.3759, 0.9306, 0.352, 0.9584, 0.3503, 0.9306, 0.352, 0.9304, 0.3271, 0.9584, 0.3039, 0.9582, 0.3271, 0.9304, 0.3271, 0.9584, 0.3039, 0.9306, 0.3022, 0.9312, 0.2783, 0.9598, 0.261, 0.9589, 0.2816, 0.9312, 0.2783, 0.961, 0.243, 0.9598, 0.261, 0.9321, 0.2562, 0.8412, 0.3931, 0.8426, 0.4113, 0.815, 0.4173, 0.8412, 0.3931, 0.8134, 0.3978, 0.8123, 0.3756, 0.8402, 0.3724, 0.8123, 0.3756, 0.8116, 0.3516, 0.8393, 0.3268, 0.8395, 0.35, 0.8116, 0.3516, 0.8393, 0.3268, 0.8114, 0.3267, 0.8116, 0.3018, 0.8395, 0.3036, 0.8116, 0.3018, 0.8123, 0.278, 0.8402, 0.2813, 0.8123, 0.278, 0.8134, 0.256, 0.8412, 0.2609, 0.8134, 0.256, 0.815, 0.2369, 0.8823, 0.243, 0.9099, 0.2369, 0.9113, 0.2562, 0.8836, 0.261, 0.9113, 0.2562, 0.9123, 0.2783, 0.8845, 0.2816, 0.9123, 0.2783, 0.9129, 0.3022, 0.8853, 0.3271, 0.8851, 0.3039, 0.9129, 0.3022, 0.8851, 0.3503, 0.8853, 0.3271, 0.9132, 0.3271, 0.8851, 0.3503, 0.9129, 0.352, 0.9123, 0.3759, 0.8845, 0.3727, 0.9123, 0.3759, 0.9113, 0.398, 0.8836, 0.3932, 0.9113, 0.398, 0.9099, 0.4173, 0.8823, 0.4113, 0.8546, 0.4173, 0.8532, 0.398, 0.8799, 0.3727, 0.8809, 0.3932, 0.8532, 0.398, 0.8799, 0.3727, 0.8521, 0.3759, 0.8514, 0.352, 0.8791, 0.3271, 0.8793, 0.3503, 0.8514, 0.352, 0.1177, 0.777, 0.1119, 0.7794, 0.06683, 0.6951, 0.1067, 0.7829, 0.04603, 0.709, 0.06683, 0.6951, 0.1022, 0.7873, 0.02835, 0.7267, 0.04603, 0.709, 0.09876, 0.7926, 0.01445, 0.7475, 0.02835, 0.7267, 0.09876, 0.7926, 0.09636, 0.7984, 0.00488, 0.7706, 0.09636, 0.7984, 0.09514, 0.8045, 0.0, 0.7951, 0.09514, 0.8108, 0.0, 0.8202, 0.0, 0.7951, 0.09636, 0.8169, 0.00488, 0.8447, 0.0, 0.8202, 0.09876, 0.8227, 0.01445, 0.8678, 0.00488, 0.8447, 0.1022, 0.8279, 0.02835, 0.8886, 0.01445, 0.8678, 0.1067, 0.8324, 0.04603, 0.9063, 0.02835, 0.8886, 0.1119, 0.8359, 0.06683, 0.9202, 0.04603, 0.9063, 0.1177, 0.8383, 0.08994, 0.9297, 0.06683, 0.9202, 0.1177, 0.8383, 0.1238, 0.8395, 0.1145, 0.9346, 0.1238, 0.8395, 0.1301, 0.8395, 0.1395, 0.9346, 0.1363, 0.8383, 0.164, 0.9297, 0.1395, 0.9346, 0.1421, 0.8359, 0.1871, 0.9202, 0.164, 0.9297, 0.1473, 0.8324, 0.2079, 0.9063, 0.1871, 0.9202, 0.1473, 0.8324, 0.1517, 0.8279, 0.2256, 0.8886, 0.1552, 0.8227, 0.2395, 0.8678, 0.2256, 0.8886, 0.1552, 0.8227, 0.1576, 0.8169, 0.2491, 0.8447, 0.1588, 0.8108, 0.254, 0.8202, 0.2491, 0.8447, 0.1588, 0.8045, 0.254, 0.7951, 0.254, 0.8202, 0.1576, 0.7984, 0.2491, 0.7706, 0.254, 0.7951, 0.1552, 0.7926, 0.2395, 0.7475, 0.2491, 0.7706, 0.1517, 0.7873, 0.2256, 0.7267, 0.2395, 0.7475, 0.1517, 0.7873, 0.1473, 0.7829, 0.2079, 0.709, 0.1421, 0.7794, 0.1871, 0.6951, 0.2079, 0.709, 0.1363, 0.777, 0.164, 0.6855, 0.1871, 0.6951, 0.1301, 0.7758, 0.1395, 0.6807, 0.164, 0.6855, 0.1238, 0.7758, 0.1145, 0.6807, 0.1395, 0.6807, 0.1177, 0.777, 0.08994, 0.6855, 0.1145, 0.6807, 0.7798, 0.192, 0.7953, 0.2024, 0.7841, 0.2234, 0.7666, 0.1789, 0.7798, 0.192, 0.7647, 0.2104, 0.7666, 0.1789, 0.7482, 0.194, 0.7352, 0.1746, 0.7562, 0.1633, 0.7352, 0.1746, 0.7263, 0.153, 0.7491, 0.1461, 0.7263, 0.153, 0.7218, 0.1301, 0.7455, 0.1278, 0.7218, 0.1301, 0.7218, 0.1068, 0.7455, 0.1091, 0.7218, 0.1068, 0.7263, 0.0839, 0.7562, 0.07356, 0.7491, 0.09081, 0.7263, 0.0839, 0.7562, 0.07356, 0.7352, 0.06234, 0.7482, 0.04294, 0.7666, 0.05804, 0.7482, 0.04294, 0.7647, 0.02644, 0.7953, 0.03447, 0.7798, 0.04484, 0.7647, 0.02644, 0.7953, 0.03447, 0.7841, 0.01348, 0.8057, 0.004552, 0.8126, 0.02733, 0.8057, 0.004552, 0.8285, 0.0, 0.8309, 0.02369, 0.8285, 0.0, 0.8519, 0.0, 0.8495, 0.02369, 0.8519, 0.0, 0.8748, 0.004552, 0.8678, 0.02733, 0.8748, 0.004552, 0.8963, 0.01348, 0.8851, 0.03447, 0.8963, 0.01348, 0.9157, 0.02644, 0.9138, 0.05804, 0.9006, 0.04484, 0.9157, 0.02644, 0.9242, 0.07356, 0.9138, 0.05804, 0.9322, 0.04294, 0.9242, 0.07356, 0.9452, 0.06234, 0.9541, 0.0839, 0.935, 0.1091, 0.9313, 0.09081, 0.9541, 0.0839, 0.935, 0.1278, 0.935, 0.1091, 0.9587, 0.1068, 0.935, 0.1278, 0.9587, 0.1301, 0.9541, 0.153, 0.9242, 0.1633, 0.9313, 0.1461, 0.9541, 0.153, 0.9242, 0.1633, 0.9452, 0.1746, 0.9322, 0.194, 0.9006, 0.192, 0.9138, 0.1789, 0.9322, 0.194, 0.9006, 0.192, 0.9157, 0.2104, 0.8963, 0.2234, 0.8851, 0.2024, 0.8963, 0.2234, 0.8748, 0.2323, 0.8495, 0.2132, 0.8678, 0.2096, 0.8748, 0.2323, 0.8309, 0.2132, 0.8495, 0.2132, 0.8519, 0.2369, 0.8309, 0.2132, 0.8285, 0.2369, 0.8057, 0.2323, 0.8126, 0.2096, 0.8057, 0.2323, 0.7841, 0.2234, 0.28, 0.53, 0.2795, 0.5121, 0.36, 0.5003, 0.2795, 0.5121, 0.2793, 0.4935, 0.36, 0.4941, 0.2795, 0.4749, 0.36, 0.4879, 0.36, 0.4941, 0.2795, 0.4749, 0.28, 0.4571, 0.3602, 0.4819, 0.2808, 0.4407, 0.3605, 0.4764, 0.3602, 0.4819, 0.282, 0.4264, 0.3609, 0.4716, 0.3605, 0.4764, 0.7242, 0.3715, 0.7232, 0.3571, 0.8024, 0.322, 0.7232, 0.3571, 0.7224, 0.3407, 0.8022, 0.3165, 0.7219, 0.3228, 0.802, 0.3105, 0.8022, 0.3165, 0.7218, 0.3042, 0.802, 0.3042, 0.802, 0.3105, 0.7219, 0.2856, 0.802, 0.298, 0.802, 0.3042, 0.7219, 0.2856, 0.7224, 0.2678, 0.8022, 0.292, 0.7232, 0.2513, 0.8024, 0.2864, 0.8022, 0.292, 0.7232, 0.2513, 0.7242, 0.2369, 0.8028, 0.2816, 0.2808, 0.6813, 0.3603, 0.6462, 0.3606, 0.651, 0.2808, 0.6813, 0.28, 0.6649, 0.36, 0.6407, 0.2795, 0.647, 0.3598, 0.6347, 0.36, 0.6407, 0.2793, 0.6284, 0.3598, 0.6284, 0.3598, 0.6347, 0.2795, 0.6098, 0.3598, 0.6222, 0.3598, 0.6284, 0.36, 0.6162, 0.3598, 0.6222, 0.2795, 0.6098, 0.3606, 0.6058, 0.3603, 0.6106, 0.2808, 0.5755, 0.3594, 0.7609, 0.3596, 0.7664, 0.2806, 0.8015, 0.8084, 0.1216, 0.8096, 0.1277, 0.7491, 0.1461, 0.36, 0.6162, 0.28, 0.592, 0.2808, 0.5755, 0.3594, 0.7609, 0.2799, 0.7851, 0.2795, 0.7672, 0.3592, 0.7486, 0.3593, 0.7549, 0.2795, 0.7672, 0.3592, 0.7486, 0.2793, 0.7486, 0.2795, 0.7301, 0.3593, 0.7424, 0.2795, 0.7301, 0.2799, 0.7122, 0.3596, 0.7309, 0.3594, 0.7364, 0.2799, 0.7122, 0.8251, 0.09023, 0.7953, 0.03447, 0.8126, 0.02733, 0.3609, 0.5168, 0.282, 0.5611, 0.2808, 0.5465, 0.3605, 0.5119, 0.2808, 0.5465, 0.28, 0.53, 0.6804, 0.1727, 0.6804, 0.4056, 0.6564, 0.2942, 0.6804, 0.4056, 0.6564, 0.4062, 0.6564, 0.32, 0.6564, 0.2942, 0.6804, 0.4056, 0.6564, 0.32, 0.6315, 0.1735, 0.6564, 0.1733, 0.6343, 0.2944, 0.6564, 0.1733, 0.6564, 0.2942, 0.6343, 0.2944, 0.6953, 0.9171, 0.6695, 0.9171, 0.6696, 0.858, 0.5382, 0.6607, 0.5382, 0.7429, 0.5329, 0.6693, 0.5382, 0.7429, 0.5355, 0.7427, 0.5329, 0.6693, 0.6691, 0.8468, 0.6948, 0.8349, 0.6953, 0.8435, 0.3609, 0.9176, 0.3609, 0.8354, 0.3866, 0.8473, 0.5329, 0.8021, 0.5328, 0.743, 0.5355, 0.7432, 0.5355, 0.7432, 0.5382, 0.7429, 0.5329, 0.8021, 0.6289, 0.2944, 0.6289, 0.3202, 0.6066, 0.32, 0.6315, 0.4064, 0.6066, 0.4062, 0.6289, 0.3202, 0.6066, 0.4062, 0.6066, 0.32, 0.6289, 0.3202, 0.6564, 0.32, 0.6343, 0.3202, 0.6343, 0.2944, 0.6564, 0.32, 0.6564, 0.4062, 0.6343, 0.3202, 0.6564, 0.4062, 0.6315, 0.4064, 0.6343, 0.3202, 0.6066, 0.2942, 0.6066, 0.1733, 0.6289, 0.2944, 0.6066, 0.1733, 0.6315, 0.1735, 0.6289, 0.2944, 0.4511, 0.01941, 0.476, 0.01962, 0.4538, 0.1056, 0.476, 0.01962, 0.476, 0.1058, 0.4538, 0.1056, 0.4262, 0.01962, 0.4511, 0.01941, 0.4485, 0.1056, 0.4511, 0.01941, 0.4511, 0.1056, 0.4485, 0.1056, 0.4485, 0.1056, 0.4485, 0.1314, 0.4262, 0.1316, 0.4538, 0.1314, 0.4538, 0.1056, 0.476, 0.1058, 0.476, 0.1316, 0.476, 0.2524, 0.4538, 0.1314, 0.476, 0.2524, 0.4511, 0.2522, 0.4538, 0.1314, 0.4511, 0.1313, 0.4511, 0.2522, 0.4485, 0.1314, 0.4511, 0.2522, 0.4262, 0.2524, 0.4485, 0.1314, 0.5382, 0.4262, 0.5382, 0.5435, 0.5356, 0.4265, 0.5382, 0.5435, 0.533, 0.5435, 0.5356, 0.4265, 0.5202, 0.8352, 0.5202, 0.4262, 0.5328, 0.4262, 0.2541, 0.7455, 0.2541, 0.586, 0.2667, 0.586, 0.2667, 0.8355, 0.2667, 0.4264, 0.2793, 0.4264, 0.5413, 0.4258, 0.7007, 0.4258, 0.7007, 0.8349, 0.5202, 0.8352, 0.3609, 0.8354, 0.3609, 0.4264, 0.263, 0.4934, 0.2667, 0.4264, 0.2667, 0.586, 0.263, 0.5192, 0.2667, 0.586, 0.2541, 0.586, 0.2577, 0.4934, 0.2577, 0.5192, 0.2541, 0.586, 0.2577, 0.4934, 0.2541, 0.4264, 0.2667, 0.4264, 0.5328, 0.6607, 0.5329, 0.5435, 0.5356, 0.6605, 0.5329, 0.5435, 0.5382, 0.5435, 0.5356, 0.6605, 0.6433, 0.9521, 0.6434, 0.8349, 0.6691, 0.8349, 0.6433, 0.9521, 0.6175, 0.9521, 0.6176, 0.8349])
me_cube_001.update()
me_cylinder = bpy.data.meshes.new('Cylinder')
me_cylinder.from_pydata([(-0.07339, -0.02086, 0.08359), (-0.07339, 0.02086, 0.08359), (-0.07339, -0.02086, -0.1187), (-0.07339, 0.02086, -0.1187), (3.127, -0.0497, 0.6124), (3.127, 0.0497, 0.6124), (3.127, -0.0497, -0.6476), (3.127, 0.0497, -0.6476), (-0.07339, -0.0497, -0.6476), (-0.07339, -0.0497, 0.6124), (-0.07339, 0.0497, 0.6124), (-0.07339, 0.0497, -0.6476), (-0.4298, -0.02086, 0.08359), (-0.3627, 0.02086, 0.08359), (-0.4564, 0.02086, -0.1187), (-0.5434, -0.02086, -0.1187)], [], [(2, 0, 12, 15), (8, 11, 7, 6), (6, 7, 5, 4), (4, 5, 10, 9), (8, 6, 4, 9), (7, 11, 10, 5), (0, 2, 8, 9), (1, 0, 9, 10), (3, 1, 10, 11), (2, 3, 11, 8), (3, 2, 15, 14), (0, 1, 13, 12), (1, 3, 14, 13), (15, 12, 13, 14)])
_uv = me_cylinder.uv_layers.new(name='UVMap')
_uv.uv.foreach_set('vector', [0.8793, 0.0, 0.9426, 1.565e-06, 0.9426, 0.1114, 0.8793, 0.1469, 0.2652, 0.5673, 0.2521, 0.5673, 0.2535, 0.4273, 0.2667, 0.4273, 0.2665, 0.4272, 0.2791, 0.4272, 0.2791, 0.8389, 0.2665, 0.8389, 0.5183, 0.4274, 0.5314, 0.4274, 0.5331, 0.8369, 0.5207, 0.8369, 0.3654, 0.8351, 0.3642, 0.4269, 0.5187, 0.4269, 0.5204, 0.8351, 0.7025, 0.426, 0.6988, 0.8337, 0.5414, 0.8334, 0.5414, 0.4282, 0.2619, 0.6725, 0.2619, 0.6434, 0.2659, 0.5675, 0.2659, 0.7484, 0.2562, 0.6725, 0.2619, 0.6725, 0.2659, 0.7484, 0.2522, 0.7484, 0.2562, 0.6434, 0.2562, 0.6725, 0.2522, 0.7484, 0.2522, 0.5675, 0.2619, 0.6434, 0.2562, 0.6434, 0.2522, 0.5675, 0.2659, 0.5675, 0.8924, 0.2937, 0.8793, 0.2937, 0.8793, 0.1469, 0.8924, 0.174, 0.8924, 0.4051, 0.8793, 0.4051, 0.8793, 0.3147, 0.8924, 0.2937, 0.9124, 0.9348, 0.8494, 0.9346, 0.8483, 0.8164, 0.9116, 0.8455, 0.8491, 0.7875, 0.9124, 0.8228, 0.9116, 0.8455, 0.8483, 0.8164])
me_cylinder.update()

# ---- objects
ob_cube = bpy.data.objects.new('Cube', me_cube_001)
ob_cylinder = bpy.data.objects.new('Cylinder', me_cylinder)

# ---- transforms, parenting, visibility, modifiers, constraints
ob_cube.location = (0.0, 0.0, 0.0)
ob_cylinder.location = (2.18, 0.0, 0.0)
ob_cylinder.rotation_euler = (1.571, 0.0, 0.0)

# ---- collection membership
col_collection.objects.link(ob_cube)
col_collection.objects.link(ob_cylinder)

# ---- scene / render settings (as saved in the file)
scene.frame_start = 1; scene.frame_end = 250; scene.frame_set(190)
scene.render.engine = 'BLENDER_EEVEE_NEXT'
scene.cycles.sampling_pattern = 'TABULATED_SOBOL'
scene.cycles.use_light_tree = False
scene.view_settings.view_transform = 'Filmic'
bpy.context.view_layer.update()

# ---- added for rendering (the .blend has no active camera and no usable light): camera, sun
cam_auto = bpy.data.cameras.new('AutoCamera')
cam_auto.lens = 50.0
cam_auto.sensor_width = 36.0
cam_auto.clip_end = 1000.0
ob_auto_camera = bpy.data.objects.new('AutoCamera', cam_auto)
scene.collection.objects.link(ob_auto_camera)
ob_auto_camera.location = (10.8435, -12.9442, 8.60133)
ob_auto_camera.rotation_euler = (1.09748, -7.21219e-08, 0.694738)
scene.camera = ob_auto_camera
light_auto_sun = bpy.data.lights.new('AutoSun', 'SUN')
light_auto_sun.energy = 3.0
light_auto_sun.angle = 0.0523599
ob_auto_sun = bpy.data.objects.new('AutoSun', light_auto_sun)
scene.collection.objects.link(ob_auto_sun)
ob_auto_sun.rotation_euler = (0.872665, 0.174533, 0.523599)
bpy.context.view_layer.update()
